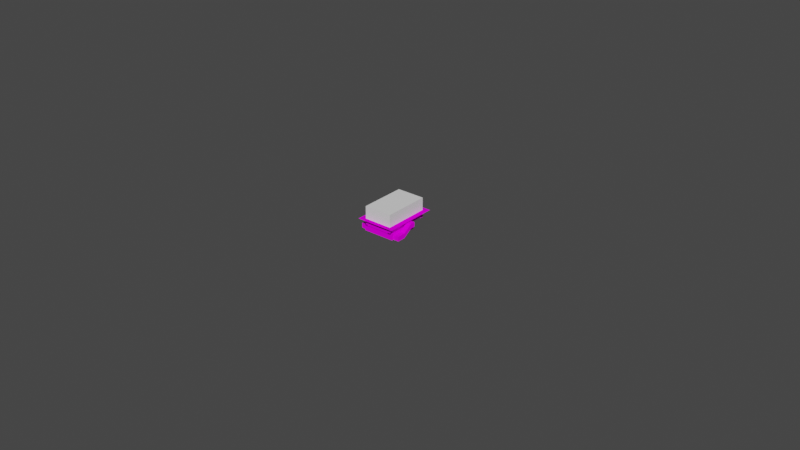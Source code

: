 # Source: map.blend  (saved by Blender 3.5.10; exported with 4.5.12 LTS)
import bpy
from mathutils import Matrix  # noqa: F401  (used for matrix-valued properties, if any)

bpy.ops.wm.read_factory_settings(use_empty=True)
scene = bpy.context.scene
scene.name = 'Scene'

# ---- collections
col_collection = bpy.data.collections.new('Collection'); scene.collection.children.link(col_collection)
col_collision = bpy.data.collections.new('collision'); scene.collection.children.link(col_collision)
col_ladder = bpy.data.collections.new('ladder'); scene.collection.children.link(col_ladder)
col_unuse = bpy.data.collections.new('unuse'); scene.collection.children.link(col_unuse)
col_passthrough = bpy.data.collections.new('passthrough'); scene.collection.children.link(col_passthrough)
col_spawn = bpy.data.collections.new('spawn'); scene.collection.children.link(col_spawn)

# ---- images (referenced by path relative to the original .blend; pixels are not part of the script)
import os
ASSET_DIR = os.environ.get("B2B_ASSET_DIR", "")  # directory of the original .blend (textures are referenced by path, not embedded)
HERE = os.path.dirname(os.path.abspath(__file__))  # packed textures are extracted next to this script under _unpacked/

def load_image(name, relpath, width, height, colorspace="sRGB"):
    """Load a texture the original file referenced (path relative to the .blend, or extracted next to this script)."""
    p = next((c for c in (os.path.join(HERE, relpath), os.path.join(ASSET_DIR, relpath)) if relpath and os.path.exists(c)), "")
    if p:
        img = bpy.data.images.load(p, check_existing=True)
        img.name = name
    else:  # same state as the original file: an image datablock whose file is absent (Cycles renders it pink)
        img = bpy.data.images.new(name, width, height)
        img.source = "FILE"
        img.filepath = "//" + (relpath or name)
    img.colorspace_settings.name = colorspace
    return img
img_blue_block3d_png = load_image('blue_block3d.png', 'blue_block3d.png', 1024, 1024, 'sRGB')
img_blue_brick_png = load_image('blue_brick.png', 'blue_brick.png', 1024, 1024, 'sRGB')
img_yellow_brick_png = load_image('yellow_brick.png', 'yellow_brick.png', 1024, 1024, 'sRGB')
img_yellow_block3d_png = load_image('yellow_block3d.png', 'yellow_block3d.png', 1024, 1024, 'sRGB')
img_red_brick_png = load_image('red_brick.png', 'red_brick.png', 1024, 1024, 'sRGB')
img_red_block3d_png = load_image('red_block3d.png', 'red_block3d.png', 1024, 1024, 'sRGB')
img_green_block3d_png = load_image('green_block3d.png', 'green_block3d.png', 1024, 1024, 'sRGB')
img_green_brick_png = load_image('green_brick.png', 'green_brick.png', 1024, 1024, 'sRGB')

# ---- materials (node trees are filled in below, after node groups)
mat_blueside = bpy.data.materials.new('BlueSide')
mat_blueside.use_transparent_shadow = False
mat_bluetop = bpy.data.materials.new('BlueTop')
mat_bluetop.use_transparent_shadow = False
mat_yellowtop = bpy.data.materials.new('YellowTop')
mat_yellowtop.use_transparent_shadow = False
mat_yellowside = bpy.data.materials.new('YellowSide')
mat_yellowside.use_transparent_shadow = False
mat_redtop = bpy.data.materials.new('RedTop')
mat_redtop.use_transparent_shadow = False
mat_redside = bpy.data.materials.new('RedSide')
mat_redside.use_transparent_shadow = False
mat_greenside = bpy.data.materials.new('GreenSide')
mat_greenside.use_transparent_shadow = False
mat_greentop = bpy.data.materials.new('GreenTop')
mat_greentop.use_transparent_shadow = False

# ---- material node trees
mat_blueside.use_nodes = True; mat_blueside.node_tree.nodes.clear()
_N = mat_blueside.node_tree.nodes; _L = mat_blueside.node_tree.links
n0 = _N.new('ShaderNodeBsdfPrincipled'); n0.name = 'Principled BSDF'; n0.location = (10, 300)
n0.distribution = 'GGX'
n0.subsurface_method = 'RANDOM_WALK_SKIN'
n0.inputs[3].default_value = 1.45
n0.inputs[13].default_value = 0.0
n0.inputs[27].default_value = (0.0, 0.0, 0.0, 1.0)
n0.inputs[28].default_value = 1.0
n1 = _N.new('ShaderNodeOutputMaterial'); n1.name = 'Material Output'; n1.location = (300, 300)
n2 = _N.new('ShaderNodeTexImage'); n2.name = 'Image Texture'; n2.location = (-280, 280)
n2.image = img_blue_block3d_png
_L.new(n0.outputs[0], n1.inputs[0])
_L.new(n2.outputs[0], n0.inputs[0])
n1.is_active_output = True
mat_bluetop.use_nodes = True; mat_bluetop.node_tree.nodes.clear()
_N = mat_bluetop.node_tree.nodes; _L = mat_bluetop.node_tree.links
n0 = _N.new('ShaderNodeBsdfPrincipled'); n0.name = 'Principled BSDF'; n0.location = (10, 300)
n0.distribution = 'GGX'
n0.subsurface_method = 'RANDOM_WALK_SKIN'
n0.inputs[3].default_value = 1.45
n0.inputs[13].default_value = 0.0
n0.inputs[27].default_value = (0.0, 0.0, 0.0, 1.0)
n0.inputs[28].default_value = 1.0
n1 = _N.new('ShaderNodeOutputMaterial'); n1.name = 'Material Output'; n1.location = (300, 300)
n2 = _N.new('ShaderNodeTexImage'); n2.name = 'Image Texture'; n2.location = (-280, 280)
n2.image = img_blue_brick_png
_L.new(n0.outputs[0], n1.inputs[0])
_L.new(n2.outputs[0], n0.inputs[0])
n1.is_active_output = True
mat_yellowtop.use_nodes = True; mat_yellowtop.node_tree.nodes.clear()
_N = mat_yellowtop.node_tree.nodes; _L = mat_yellowtop.node_tree.links
n0 = _N.new('ShaderNodeBsdfPrincipled'); n0.name = 'Principled BSDF'; n0.location = (10, 300)
n0.distribution = 'GGX'
n0.subsurface_method = 'RANDOM_WALK_SKIN'
n0.inputs[3].default_value = 1.45
n0.inputs[13].default_value = 0.0
n0.inputs[27].default_value = (0.0, 0.0, 0.0, 1.0)
n0.inputs[28].default_value = 1.0
n1 = _N.new('ShaderNodeOutputMaterial'); n1.name = 'Material Output'; n1.location = (300, 300)
n2 = _N.new('ShaderNodeTexImage'); n2.name = 'Image Texture'; n2.location = (-280, 280)
n2.image = img_yellow_brick_png
_L.new(n0.outputs[0], n1.inputs[0])
_L.new(n2.outputs[0], n0.inputs[0])
n1.is_active_output = True
mat_yellowside.use_nodes = True; mat_yellowside.node_tree.nodes.clear()
_N = mat_yellowside.node_tree.nodes; _L = mat_yellowside.node_tree.links
n0 = _N.new('ShaderNodeBsdfPrincipled'); n0.name = 'Principled BSDF'; n0.location = (10, 300)
n0.distribution = 'GGX'
n0.subsurface_method = 'RANDOM_WALK_SKIN'
n0.inputs[3].default_value = 1.45
n0.inputs[13].default_value = 0.0
n0.inputs[27].default_value = (0.0, 0.0, 0.0, 1.0)
n0.inputs[28].default_value = 1.0
n1 = _N.new('ShaderNodeOutputMaterial'); n1.name = 'Material Output'; n1.location = (300, 300)
n2 = _N.new('ShaderNodeTexImage'); n2.name = 'Image Texture'; n2.location = (-280, 280)
n2.image = img_yellow_block3d_png
_L.new(n0.outputs[0], n1.inputs[0])
_L.new(n2.outputs[0], n0.inputs[0])
n1.is_active_output = True
mat_redtop.use_nodes = True; mat_redtop.node_tree.nodes.clear()
_N = mat_redtop.node_tree.nodes; _L = mat_redtop.node_tree.links
n0 = _N.new('ShaderNodeBsdfPrincipled'); n0.name = 'Principled BSDF'; n0.location = (10, 300)
n0.distribution = 'GGX'
n0.subsurface_method = 'RANDOM_WALK_SKIN'
n0.inputs[3].default_value = 1.45
n0.inputs[13].default_value = 0.0
n0.inputs[27].default_value = (0.0, 0.0, 0.0, 1.0)
n0.inputs[28].default_value = 1.0
n1 = _N.new('ShaderNodeOutputMaterial'); n1.name = 'Material Output'; n1.location = (300, 300)
n2 = _N.new('ShaderNodeTexImage'); n2.name = 'Image Texture'; n2.location = (-280, 280)
n2.image = img_red_brick_png
_L.new(n0.outputs[0], n1.inputs[0])
_L.new(n2.outputs[0], n0.inputs[0])
n1.is_active_output = True
mat_redside.use_nodes = True; mat_redside.node_tree.nodes.clear()
_N = mat_redside.node_tree.nodes; _L = mat_redside.node_tree.links
n0 = _N.new('ShaderNodeBsdfPrincipled'); n0.name = 'Principled BSDF'; n0.location = (10, 300)
n0.distribution = 'GGX'
n0.subsurface_method = 'RANDOM_WALK_SKIN'
n0.inputs[3].default_value = 1.45
n0.inputs[13].default_value = 0.0
n0.inputs[27].default_value = (0.0, 0.0, 0.0, 1.0)
n0.inputs[28].default_value = 1.0
n1 = _N.new('ShaderNodeOutputMaterial'); n1.name = 'Material Output'; n1.location = (300, 300)
n2 = _N.new('ShaderNodeTexImage'); n2.name = 'Image Texture'; n2.location = (-280, 280)
n2.image = img_red_block3d_png
_L.new(n0.outputs[0], n1.inputs[0])
_L.new(n2.outputs[0], n0.inputs[0])
n1.is_active_output = True
mat_greenside.use_nodes = True; mat_greenside.node_tree.nodes.clear()
_N = mat_greenside.node_tree.nodes; _L = mat_greenside.node_tree.links
n0 = _N.new('ShaderNodeBsdfPrincipled'); n0.name = 'Principled BSDF'; n0.location = (10, 300)
n0.distribution = 'GGX'
n0.subsurface_method = 'RANDOM_WALK_SKIN'
n0.inputs[3].default_value = 1.45
n0.inputs[13].default_value = 0.0
n0.inputs[27].default_value = (0.0, 0.0, 0.0, 1.0)
n0.inputs[28].default_value = 1.0
n1 = _N.new('ShaderNodeOutputMaterial'); n1.name = 'Material Output'; n1.location = (300, 300)
n2 = _N.new('ShaderNodeTexImage'); n2.name = 'Image Texture'; n2.location = (-280, 280)
n2.image = img_green_block3d_png
_L.new(n0.outputs[0], n1.inputs[0])
_L.new(n2.outputs[0], n0.inputs[0])
n1.is_active_output = True
mat_greentop.use_nodes = True; mat_greentop.node_tree.nodes.clear()
_N = mat_greentop.node_tree.nodes; _L = mat_greentop.node_tree.links
n0 = _N.new('ShaderNodeBsdfPrincipled'); n0.name = 'Principled BSDF'; n0.location = (10, 300)
n0.distribution = 'GGX'
n0.subsurface_method = 'RANDOM_WALK_SKIN'
n0.inputs[3].default_value = 1.45
n0.inputs[13].default_value = 0.0
n0.inputs[27].default_value = (0.0, 0.0, 0.0, 1.0)
n0.inputs[28].default_value = 1.0
n1 = _N.new('ShaderNodeOutputMaterial'); n1.name = 'Material Output'; n1.location = (300, 300)
n2 = _N.new('ShaderNodeTexImage'); n2.name = 'Image Texture'; n2.location = (-280, 280)
n2.image = img_green_brick_png
_L.new(n0.outputs[0], n1.inputs[0])
_L.new(n2.outputs[0], n0.inputs[0])
n1.is_active_output = True

# ---- world
world_world = bpy.data.worlds.new('World'); scene.world = world_world
world_world.use_nodes = True; world_world.node_tree.nodes.clear()
_N = world_world.node_tree.nodes; _L = world_world.node_tree.links
n0 = _N.new('ShaderNodeOutputWorld'); n0.name = 'World Output'; n0.location = (300, 300)
n1 = _N.new('ShaderNodeBackground'); n1.name = 'Background'; n1.location = (10, 300)
n1.inputs[0].default_value = (0.05088, 0.05088, 0.05088, 1.0)
_L.new(n1.outputs[0], n0.inputs[0])
n0.is_active_output = True
world_world.color = (0.05088, 0.05088, 0.05088)
world_world.use_sun_shadow = False
world_world.sun_shadow_jitter_overblur = 0.0

# ---- meshes
me_cube = bpy.data.meshes.new('Cube')
me_cube.from_pydata([(-1.0, -1.0, -0.4803), (-0.3857, -1.0, 0.1777), (-1.0, 1.0, -0.4803), (-0.3857, -1.0, -0.317), (1.0, -1.0, -0.4803), (1.0, -1.0, 0.1777), (1.0, 1.0, -0.4803), (1.0, 0.3857, 0.1777), (-1.0, -1.0, 0.1777), (-1.0, 1.0, 0.1777), (1.0, 1.0, 0.1777), (1.0, -1.0, 0.1777), (-0.7327, -1.0, 0.1777), (-0.7327, 0.7327, 0.1777), (1.0, 0.7327, 0.1777), (1.0, -1.0, 0.1777), (-0.7327, -1.0, -0.002708), (-0.7327, 0.7327, -0.002708), (1.0, 0.7327, -0.002708), (-0.3857, -1.0, -0.002708), (-0.3857, 0.3857, -0.002708), (1.0, 0.3857, -0.002708), (1.0, -1.0, -0.002708), (-0.3857, 0.3857, -0.317), (1.0, 0.3857, -0.317), (1.0, -1.0, -0.317)], [], [(0, 8, 9, 2), (2, 9, 10, 6), (6, 10, 11, 4), (4, 11, 8, 0), (2, 6, 4, 0), (7, 14, 18, 21), (12, 13, 9, 8), (13, 14, 10, 9), (14, 15, 11, 10), (15, 12, 8, 11), (1, 5, 22, 19), (13, 12, 16, 17), (7, 5, 15, 14), (5, 1, 12, 15), (22, 21, 24, 25), (19, 20, 17, 16), (20, 21, 18, 17), (12, 1, 19, 16), (14, 13, 17, 18), (5, 7, 21, 22), (24, 23, 3, 25), (20, 19, 3, 23), (19, 22, 25, 3), (21, 20, 23, 24)])
me_cube.polygons.foreach_set('material_index', [0, 0, 0, 0, 0, 0, 1, 1, 0, 0, 0, 0, 0, 0, 0, 1, 1, 0, 0, 0, 1, 0, 0, 0])
_uv = me_cube.uv_layers.new(name='UVMap')
_uv.uv.foreach_set('vector', [0.5, -1.85, 0.5, 0.5, 7.643, 0.5, 7.643, -1.85, -6.643, -1.85, -6.643, 0.5, 0.5, 0.5, 0.5, -1.85, 7.643, -1.85, 7.643, 0.5, 0.5, 0.5, 0.5, -1.85, 0.5, -1.85, 0.5, 0.5, -6.643, 0.5, -6.643, -1.85, -6.643, 7.643, 0.5, 7.643, 0.5, 0.5, -6.643, 0.5, 5.449, 0.5, 6.688, 0.5, 6.688, -0.1442, 5.449, -0.1442, -6.996, 0.5, -6.996, 6.688, -8.429, 7.643, -8.429, 0.5, -6.996, 6.688, 2.286, 6.688, 2.286, 7.643, -8.429, 7.643, 0.5, 6.688, 0.5, 0.5, 0.5, 0.5, 0.5, 7.643, 0.5, 0.5, -5.688, 0.5, -6.643, 0.5, 0.5, 0.5, -4.449, 0.5, 0.5, 0.5, 0.5, -0.1442, -4.449, -0.1442, 6.688, 0.5, 0.5, 0.5, 0.5, -0.1442, 6.688, -0.1442, 0.5, 5.449, 0.5, 0.5, 0.5, 0.5, 0.5, 6.688, 0.5, 0.5, -4.449, 0.5, -5.688, 0.5, 0.5, 0.5, 0.5, -0.1442, 5.449, -0.1442, 5.449, -1.267, 0.5, -1.267, -5.138, 0.5, -5.138, 5.449, -6.996, 6.688, -6.996, 0.5, -5.138, 5.449, 2.286, 5.449, 2.286, 6.688, -6.996, 6.688, -5.688, 0.5, -4.449, 0.5, -4.449, -0.1442, -5.688, -0.1442, 0.5, 0.5, -5.688, 0.5, -5.688, -0.1442, 0.5, -0.1442, 0.5, 0.5, 5.449, 0.5, 5.449, -0.1442, 0.5, -0.1442, 2.286, 5.449, -5.138, 5.449, -5.138, 0.5, 2.286, 0.5, 5.449, -0.1442, 0.5, -0.1442, 0.5, -1.267, 5.449, -1.267, -4.449, -0.1442, 0.5, -0.1442, 0.5, -1.267, -4.449, -1.267, 0.5, -0.1442, -4.449, -0.1442, -4.449, -1.267, 0.5, -1.267])
me_cube.materials.append(mat_blueside)
me_cube.materials.append(mat_bluetop)
me_cube.update()
me_plane_001 = bpy.data.meshes.new('Plane.001')
me_plane_001.from_pydata([(-26.64, 16.58, 1.294), (26.64, 16.58, 1.294), (-26.64, 50.59, 1.294), (26.64, 50.59, 1.294), (-26.64, 16.58, -9.486), (26.64, 16.58, -9.486), (-26.64, 50.59, -9.486), (26.64, 50.59, -9.486), (-9.938, 16.58, 1.294), (9.938, 16.58, 1.294), (9.938, 50.59, 1.294), (-9.938, 50.59, 1.294), (-9.938, 16.58, -9.486), (9.938, 16.58, -9.486), (9.938, 50.59, -9.486), (-9.938, 50.59, -9.486), (-10.9, 50.59, 1.294), (-10.9, 50.59, -9.486), (-10.9, 16.58, 1.294), (-10.9, 16.58, -9.486), (10.9, 16.58, 1.294), (10.9, 16.58, -9.486), (10.9, 50.59, 1.294), (10.9, 50.59, -9.486), (-26.64, 49.14, 1.294), (26.64, 49.14, 1.294), (-26.64, 49.14, -9.486), (26.64, 49.14, -9.486), (-9.938, 49.14, -9.486), (9.938, 49.14, -9.486), (-7.693, 43.08, 1.294), (7.693, 43.08, 1.294), (-10.9, 45.32, 1.294), (-10.9, 49.14, -9.486), (10.9, 49.14, -9.486), (10.9, 45.32, 1.294), (-10.9, -0.6946, -9.629), (-9.938, -0.6946, -9.608), (9.938, -0.6946, -9.608), (10.9, 67.86, -10.1), (9.938, 67.86, -10.1), (-9.938, 67.86, -10.1), (-10.9, -0.6946, -9.54), (-9.938, -0.6946, -9.54), (9.938, -0.6946, -9.54), (10.9, 67.86, -10.7), (9.938, 67.86, -10.7), (-9.938, 67.86, -10.7), (-10.9, 67.86, -10.1), (-10.9, 67.86, -10.7), (10.9, -0.6946, -9.608), (10.9, -0.6946, -9.54), (-25.66, 50.59, 1.294), (-25.66, 50.59, -9.486), (-25.66, 16.58, 1.294), (-25.66, 16.58, -9.486), (-25.66, 49.14, -9.486), (-21.85, 45.32, 1.294), (25.6, 16.58, 1.294), (25.6, 16.58, -9.486), (25.6, 50.59, 1.294), (25.6, 50.59, -9.486), (25.6, 49.14, -9.486), (21.78, 45.32, 1.294), (-26.64, 17.84, 1.294), (-26.64, 17.84, -9.486), (-7.693, 23.91, 1.294), (7.693, 23.91, 1.294), (-10.9, 17.84, 1.294), (10.9, 21.66, 1.294), (26.64, 17.84, 1.294), (26.64, 17.84, -9.486), (-9.938, 17.84, -9.486), (9.938, 17.84, -9.486), (-10.9, 17.84, -9.486), (10.9, 17.84, -9.486), (-21.85, 21.66, 1.294), (-25.66, 17.84, -9.486), (21.78, 21.66, 1.294), (25.6, 17.84, -9.486), (-26.64, 17.84, 2.811), (-26.64, 16.58, 2.811), (25.6, 16.58, 2.811), (26.64, 16.58, 2.811), (26.64, 49.14, 2.811), (26.64, 50.59, 2.811), (-25.66, 50.59, 2.811), (-26.64, 50.59, 2.811), (-10.9, 16.58, 2.811), (-9.938, 16.58, 2.811), (10.9, 50.59, 2.811), (9.938, 50.59, 2.811), (-10.9, -0.6946, -8.582), (-9.938, 17.84, 2.811), (9.938, 17.84, 2.811), (9.938, 16.58, 2.811), (-9.938, 50.59, 2.811), (-10.9, 50.59, 2.811), (-25.66, 16.58, 2.811), (-10.9, 17.84, 2.811), (10.9, 16.58, 2.811), (25.6, 50.59, 2.811), (10.9, 17.84, 2.811), (-26.64, 49.14, 2.811), (26.64, 17.84, 2.811), (9.938, 49.14, 2.811), (-10.9, 49.14, 2.811), (10.9, 49.14, 2.811), (-25.66, 49.14, 2.811), (25.6, 49.14, 2.811), (-9.938, -0.6946, -8.582), (10.9, 67.86, -8.582), (9.938, 67.86, -8.582), (-9.938, 67.86, -8.582), (-10.9, 67.86, -8.582), (9.938, -0.6946, -8.582), (10.9, -0.6946, -8.582), (-25.66, 17.84, 2.811), (25.6, 17.84, 2.811), (9.938, 49.14, 1.294), (10.9, 49.14, 1.294), (-25.66, 49.14, 1.294), (-10.9, 49.14, 1.294), (-9.938, 49.14, 1.294), (25.6, 49.14, 1.294), (-25.66, 17.84, 1.294), (25.6, 17.84, 1.294), (10.9, 17.84, 1.294), (-10.9, 21.66, 1.294), (-9.938, 17.84, 1.294), (9.938, 17.84, 1.294), (-9.938, 45.32, -9.621), (-9.938, 21.66, -9.621), (9.938, 45.32, -9.621), (9.938, 21.66, -9.621), (-10.9, 45.32, -9.621), (-10.9, 21.66, -9.621), (10.9, 45.32, -9.621), (10.9, 21.66, -9.621), (-21.85, 45.32, -9.621), (21.78, 45.32, -9.621), (-21.85, 21.66, -9.621), (21.78, 21.66, -9.621), (-9.938, 45.32, 1.294), (-9.938, 21.66, 1.294), (9.938, 45.32, 1.294), (9.938, 21.66, 1.294), (-6.993, 42.38, 12.67), (-6.993, 24.61, 12.67), (6.993, 42.38, 12.67), (6.993, 24.61, 12.67), (-7.693, 43.08, 12.67), (-7.693, 23.91, 12.67), (7.693, 43.08, 12.67), (7.693, 23.91, 12.67), (-3.7, 16.58, 1.294), (3.7, 16.58, 1.294), (3.7, 50.59, 1.294), (-3.7, 50.59, 1.294), (-3.7, 16.58, -9.486), (3.7, 16.58, -9.486), (3.7, 50.59, -9.486), (-3.7, 50.59, -9.486), (-3.7, 49.14, 1.294), (3.7, 49.14, 1.294), (3.7, 49.14, -9.486), (-3.7, 49.14, -9.486), (-3.7, -0.6946, -9.608), (3.7, -0.6946, -9.608), (3.7, 67.86, -10.1), (-3.7, 67.86, -10.1), (-3.7, -0.6946, -9.54), (3.7, -0.6946, -9.54), (3.7, 67.86, -10.7), (-3.7, 67.86, -10.7), (3.7, 17.84, -9.486), (-3.7, 17.84, -9.486), (-3.7, 17.84, 1.294), (3.7, 17.84, 1.294), (-3.7, 45.32, 1.294), (3.7, 45.32, 1.294), (-3.7, 21.66, 1.294), (3.7, 21.66, 1.294), (-2.864, 43.08, 1.294), (2.864, 43.08, 1.294), (-2.864, 23.91, 1.294), (2.864, 23.91, 1.294), (-2.864, 43.08, 12.67), (2.864, 43.08, 12.67), (-2.864, 23.91, 12.67), (2.864, 23.91, 12.67), (-2.603, 42.38, 12.67), (2.603, 42.38, 12.67), (-2.603, 24.61, 12.67), (2.603, 24.61, 12.67), (-7.693, 43.08, 13.9), (-7.693, 23.91, 13.9), (7.693, 43.08, 13.9), (7.693, 23.91, 13.9), (2.864, 43.08, 13.9), (2.864, 23.91, 13.9), (-6.993, 42.38, 13.9), (-6.993, 24.61, 13.9), (6.993, 42.38, 13.9), (6.993, 24.61, 13.9), (2.603, 42.38, 13.9), (2.603, 24.61, 13.9), (-2.864, 43.08, 13.9), (-2.864, 23.91, 13.9), (-2.603, 42.38, 13.9), (-2.603, 24.61, 13.9), (6.993, 43.08, 13.9), (7.693, 42.38, 13.9), (6.993, 23.91, 13.9), (7.693, 24.61, 13.9), (-7.693, 24.61, 13.9), (-6.993, 23.91, 13.9), (-6.993, 43.08, 13.9), (-7.693, 42.38, 13.9), (-7.693, 24.61, 21.27), (-7.693, 23.91, 21.27), (7.693, 24.61, 21.27), (7.693, 23.91, 21.27), (6.993, 43.08, 21.27), (7.693, 43.08, 21.27), (6.993, 23.91, 21.27), (-6.993, 24.61, 21.27), (-6.993, 42.38, 21.27), (-7.693, 43.08, 21.27), (6.993, 42.38, 21.27), (6.993, 24.61, 21.27), (7.693, 42.38, 21.27), (-6.993, 23.91, 21.27), (-6.993, 43.08, 21.27), (-7.693, 42.38, 21.27), (-7.693, 24.61, 21.8), (-7.693, 23.91, 21.8), (7.693, 24.61, 21.8), (7.693, 23.91, 21.8), (6.993, 43.08, 21.8), (7.693, 43.08, 21.8), (6.993, 23.91, 21.8), (-6.993, 24.61, 21.8), (-6.993, 42.38, 21.8), (-7.693, 43.08, 21.8), (6.993, 42.38, 21.8), (6.993, 24.61, 21.8), (7.693, 42.38, 21.8), (-6.993, 23.91, 21.8), (-6.993, 43.08, 21.8), (-7.693, 42.38, 21.8)], [], [(41, 113, 96, 11), (62, 61, 7, 27), (25, 27, 7, 3), (64, 65, 4, 0), (52, 53, 6, 2), (58, 59, 5, 1), (22, 90, 101, 60), (156, 168, 38, 9), (16, 48, 49, 17), (119, 105, 91, 10), (33, 17, 15, 28), (165, 161, 14, 29), (122, 123, 11, 16), (164, 119, 10, 157), (38, 115, 95, 9), (56, 53, 17, 33), (54, 55, 19, 18), (19, 42, 36, 18), (60, 61, 23, 22), (161, 173, 46, 14), (29, 14, 23, 34), (124, 109, 107, 120), (143, 131, 132, 144), (128, 136, 141, 76), (185, 189, 152, 66), (32, 135, 131, 143), (175, 165, 29, 73), (2, 6, 26, 24), (70, 71, 27, 25), (79, 62, 27, 71), (16, 97, 114, 48), (36, 42, 43, 37), (168, 172, 44, 38), (39, 45, 46, 40), (170, 174, 47, 41), (41, 47, 49, 48), (38, 44, 51, 50), (70, 104, 83, 1), (54, 98, 81, 0), (17, 49, 47, 15), (21, 51, 44, 13), (158, 170, 41, 11), (12, 43, 42, 19), (159, 171, 43, 12), (23, 45, 39, 22), (14, 46, 45, 23), (20, 50, 51, 21), (36, 92, 88, 18), (65, 26, 56, 77), (0, 4, 55, 54), (26, 6, 53, 56), (8, 89, 110, 37), (16, 17, 53, 52), (63, 140, 142, 78), (3, 7, 61, 60), (20, 21, 59, 58), (34, 23, 61, 62), (127, 102, 118, 126), (21, 75, 79, 59), (60, 101, 85, 3), (4, 65, 77, 55), (130, 94, 102, 127), (52, 86, 97, 16), (59, 79, 71, 5), (1, 5, 71, 70), (19, 74, 72, 12), (160, 175, 73, 13), (122, 106, 108, 121), (156, 9, 130, 178), (25, 84, 104, 70), (55, 77, 74, 19), (13, 73, 75, 21), (58, 82, 100, 20), (24, 26, 65, 64), (109, 84, 85, 101), (96, 113, 114, 97), (88, 92, 110, 89), (108, 106, 97, 86), (105, 107, 90, 91), (118, 104, 84, 109), (95, 115, 116, 100), (90, 111, 112, 91), (80, 117, 108, 103), (103, 108, 86, 87), (107, 109, 101, 90), (100, 82, 118, 102), (81, 98, 117, 80), (82, 83, 104, 118), (88, 89, 93, 99), (98, 88, 99, 117), (95, 100, 102, 94), (16, 97, 106, 122), (20, 100, 116, 50), (129, 93, 89, 8), (48, 114, 113, 41), (0, 81, 80, 64), (10, 91, 112, 40), (9, 95, 94, 130), (37, 110, 92, 36), (1, 83, 82, 58), (39, 111, 90, 22), (11, 96, 97, 16), (68, 99, 93, 129), (121, 108, 117, 125), (3, 85, 84, 25), (120, 107, 105, 119), (40, 112, 111, 39), (2, 87, 86, 52), (18, 88, 98, 54), (64, 80, 103, 24), (125, 117, 99, 68), (50, 116, 115, 38), (24, 103, 87, 2), (126, 118, 109, 124), (35, 120, 119, 145), (32, 122, 121, 57), (179, 163, 123, 143), (143, 123, 122, 32), (63, 124, 120, 35), (57, 121, 125, 76), (78, 126, 124, 63), (69, 127, 126, 78), (128, 68, 129, 144), (182, 178, 130, 146), (76, 125, 68, 128), (146, 130, 127, 69), (145, 133, 137, 35), (78, 142, 138, 69), (35, 137, 140, 63), (69, 138, 134, 146), (146, 134, 133, 145), (57, 139, 135, 32), (144, 132, 136, 128), (76, 141, 139, 57), (30, 143, 144, 66), (67, 146, 145, 31), (183, 179, 143, 30), (186, 182, 146, 67), (194, 150, 149, 192), (31, 153, 154, 67), (184, 188, 153, 31), (66, 152, 151, 30), (150, 194, 206, 204), (190, 154, 198, 213, 200), (192, 149, 203, 205), (193, 148, 202, 210), (153, 188, 199, 211, 197), (194, 193, 189, 190), (149, 150, 204, 203), (191, 192, 188, 187), (30, 151, 187, 183), (183, 187, 188, 184), (148, 193, 191, 147), (193, 194, 192, 191), (66, 144, 181, 185), (185, 181, 182, 186), (31, 145, 180, 184), (184, 180, 179, 183), (144, 129, 177, 181), (181, 177, 178, 182), (145, 119, 164, 180), (180, 164, 163, 179), (8, 155, 177, 129), (155, 156, 178, 177), (12, 72, 176, 159), (159, 176, 175, 160), (13, 44, 172, 160), (160, 172, 171, 159), (10, 40, 169, 157), (157, 169, 170, 158), (40, 46, 173, 169), (169, 173, 174, 170), (37, 43, 171, 167), (167, 171, 172, 168), (72, 28, 166, 176), (176, 166, 165, 175), (67, 154, 190, 186), (186, 190, 189, 185), (15, 47, 174, 162), (162, 174, 173, 161), (123, 163, 158, 11), (163, 164, 157, 158), (28, 15, 162, 166), (166, 162, 161, 165), (8, 37, 167, 155), (155, 167, 168, 156), (216, 202, 226, 232), (203, 204, 214, 212), (205, 203, 211, 199), (210, 202, 216, 208), (204, 206, 200, 213), (201, 209, 207, 217), (187, 151, 195, 217, 207), (194, 190, 200, 206), (189, 193, 210, 208), (152, 189, 208, 216, 196), (191, 187, 207, 209), (188, 192, 205, 199), (151, 152, 196, 215, 218, 195), (147, 191, 209, 201), (148, 147, 201, 202), (154, 153, 197, 212, 214, 198), (224, 223, 239, 240), (203, 212, 231, 229), (196, 216, 232, 220), (212, 197, 224, 231), (202, 215, 219, 226), (215, 202, 201, 218), (211, 203, 229, 223), (213, 198, 222, 225), (218, 201, 227, 234), (231, 224, 240, 247), (233, 228, 244, 249), (222, 221, 237, 238), (241, 246, 242, 248), (219, 220, 236, 235), (220, 232, 248, 236), (217, 195, 228, 233), (215, 196, 220, 219), (204, 213, 225, 230), (201, 217, 233, 227), (198, 214, 221, 222), (195, 218, 234, 228), (197, 211, 223, 224), (214, 204, 230, 221), (242, 235, 236), (239, 245, 240), (247, 240, 245), (241, 238, 246), (237, 246, 238), (248, 242, 236), (249, 244, 243), (250, 243, 244), (219, 235, 250, 234), (225, 222, 238, 241), (228, 234, 250, 244), (249, 243, 245, 239), (235, 242, 243, 250), (245, 243, 242, 246), (247, 245, 246, 237), (234, 227, 226, 219), (227, 233, 223, 229), (233, 249, 239, 223), (230, 225, 232, 226), (221, 230, 229, 231), (237, 221, 231, 247), (230, 226, 227, 229), (248, 232, 225, 241)])
me_plane_001.polygons.foreach_set('material_index', [1, 0, 1, 1, 1, 1, 1, 0, 1, 1, 0, 0, 0, 0, 1, 0, 1, 1, 1, 0, 0, 1, 1, 1, 1, 1, 0, 1, 1, 0, 1, 1, 1, 1, 1, 1, 1, 1, 1, 0, 0, 0, 0, 0, 1, 0, 1, 1, 0, 1, 0, 1, 1, 1, 1, 1, 0, 1, 0, 1, 0, 1, 1, 0, 1, 0, 0, 1, 0, 1, 0, 0, 1, 1, 0, 0, 0, 0, 0, 0, 0, 0, 0, 0, 0, 0, 0, 0, 0, 0, 0, 1, 1, 1, 1, 1, 1, 1, 1, 1, 1, 1, 1, 1, 1, 1, 1, 1, 1, 1, 1, 1, 1, 1, 0, 0, 0, 0, 0, 0, 0, 0, 0, 0, 0, 0, 1, 1, 1, 1, 1, 1, 1, 1, 0, 0, 0, 0, 0, 1, 1, 1, 1, 1, 1, 1, 1, 0, 1, 0, 1, 1, 0, 0, 0, 0, 0, 0, 0, 0, 0, 0, 0, 0, 0, 0, 0, 0, 0, 0, 1, 1, 1, 1, 0, 0, 1, 1, 0, 0, 0, 0, 0, 0, 0, 0, 1, 0, 0, 0, 0, 0, 1, 1, 1, 1, 1, 1, 1, 1, 1, 1, 1, 1, 1, 1, 1, 0, 1, 1, 1, 1, 1, 1, 0, 1, 1, 1, 1, 1, 1, 1, 1, 1, 1, 0, 0, 0, 0, 0, 0, 0, 0, 1, 1, 1, 0, 0, 0, 0, 1, 1, 1, 1, 1, 1, 1, 1])
_uv = me_plane_001.uv_layers.new(name='UVMap')
_uv.uv.foreach_set('vector', [17.67, -6.212, 17.67, -5.453, 9.03, 0.2432, 9.03, -0.5153, 13.3, 8.305, 13.3, 9.03, 13.82, 9.03, 13.82, 8.305, 8.305, -0.5153, 8.305, -5.905, 9.03, -5.905, 9.03, -0.5153, -7.343, -0.5153, -7.343, -5.905, -7.976, -5.905, -7.976, -0.5153, -12.33, -0.5153, -12.33, -5.905, -12.82, -5.905, -12.82, -0.5153, 13.3, -0.5153, 13.3, -5.905, 13.82, -5.905, 13.82, -0.5153, 5.952, -0.5153, 5.952, 0.2432, 13.3, 0.2432, 13.3, -0.5153, 3.287, -7.976, 3.287, -16.61, 7.966, -16.61, 7.966, -7.976, 9.03, -0.5153, 17.67, -6.212, 17.67, -6.514, 9.03, -5.905, 8.305, -0.5153, 8.305, 0.2432, 9.03, 0.2432, 9.03, -0.5153, -4.945, 8.305, -4.945, 9.03, -4.465, 9.03, -4.465, 8.305, 2.354, 8.305, 2.354, 9.03, 5.473, 9.03, 5.473, 8.305, -7.662, 8.305, -6.941, 8.305, -6.941, 9.03, -7.662, 9.03, 3.287, 8.305, 7.966, 8.305, 7.966, 9.03, 3.287, 9.03, -16.61, -5.966, -16.61, -5.453, -7.976, 0.2432, -7.976, -0.5153, -12.33, 8.305, -12.33, 9.03, -4.945, 9.03, -4.945, 8.305, -12.33, -0.5153, -12.33, -5.905, -4.945, -5.905, -4.945, -0.5153, -7.976, -5.905, -16.61, -5.932, -16.61, -5.977, -7.976, -0.5153, 13.3, -0.5153, 13.3, -5.905, 5.952, -5.905, 5.952, -0.5153, 2.354, 9.03, 2.354, 17.66, 5.473, 17.66, 5.473, 9.03, 5.473, 8.305, 5.473, 9.03, 5.952, 9.03, 5.952, 8.305, 13.3, -0.5153, 13.3, 0.2432, 5.952, 0.2432, 5.952, -0.5153, 6.397, -0.5153, 6.397, -5.973, -5.434, -5.973, -5.434, -0.5153, -4.945, -0.5153, -4.945, -5.973, -10.42, -5.973, -10.42, -0.5153, -0.928, -0.5153, -0.928, 5.171, -3.342, 5.171, -3.342, -0.5153, -4.945, -0.5153, -4.945, -5.973, -4.465, -5.973, -4.465, -0.5153, 2.354, -7.343, 2.354, 8.305, 5.473, 8.305, 5.473, -7.343, 9.03, -0.5153, 9.03, -5.905, 8.305, -5.905, 8.305, -0.5153, -7.343, -0.5153, -7.343, -5.905, 8.305, -5.905, 8.305, -0.5153, 13.3, -7.343, 13.3, 8.305, 13.82, 8.305, 13.82, -7.343, 9.03, -0.5153, 9.03, 0.2432, 17.67, -5.453, 17.67, -6.212, -4.945, -5.977, -4.945, -5.932, -4.465, -5.932, -4.465, -5.966, 2.354, -5.966, 2.354, -5.932, 5.473, -5.932, 5.473, -5.966, 5.952, -6.212, 5.952, -6.514, 5.473, -6.514, 5.473, -6.212, -1.346, -6.212, -1.346, -6.514, -4.465, -6.514, -4.465, -6.212, -4.465, -6.212, -4.465, -6.514, -4.945, -6.514, -4.945, -6.212, 5.473, -5.966, 5.473, -5.932, 5.952, -5.932, 5.952, -5.966, -7.343, -0.5153, -7.343, 0.2432, -7.976, 0.2432, -7.976, -0.5153, -12.33, -0.5153, -12.33, 0.2432, -12.82, 0.2432, -12.82, -0.5153, -4.945, 9.03, -4.945, 17.66, -4.465, 17.66, -4.465, 9.03, 5.952, -7.976, 5.952, -16.61, 5.473, -16.61, 5.473, -7.976, -2.263, 9.03, -2.263, 17.67, -6.941, 17.67, -6.941, 9.03, -4.465, -7.976, -4.465, -16.61, -4.945, -16.61, -4.945, -7.976, -1.346, -7.976, -1.346, -16.61, -4.465, -16.61, -4.465, -7.976, 9.03, -5.905, 17.67, -6.514, 17.67, -6.212, 9.03, -0.5153, 5.473, 9.03, 5.473, 17.66, 5.952, 17.66, 5.952, 9.03, -7.976, -0.5153, -16.61, -5.966, -16.61, -5.932, -7.976, -5.905, -16.61, -5.977, -16.61, -5.453, -7.976, 0.2432, -7.976, -0.5153, -12.82, -7.343, -12.82, 8.305, -12.33, 8.305, -12.33, -7.343, -12.82, -0.5153, -12.82, -5.905, -12.33, -5.905, -12.33, -0.5153, -12.82, 8.305, -12.82, 9.03, -12.33, 9.03, -12.33, 8.305, -7.976, -0.5153, -7.976, 0.2432, -16.61, -5.453, -16.61, -5.966, -4.945, -0.5153, -4.945, -5.905, -12.33, -5.905, -12.33, -0.5153, 6.397, -0.5153, 6.397, -5.973, -5.434, -5.973, -5.434, -0.5153, 13.82, -0.5153, 13.82, -5.905, 13.3, -5.905, 13.3, -0.5153, 5.952, -0.5153, 5.952, -5.905, 13.3, -5.905, 13.3, -0.5153, 5.952, 8.305, 5.952, 9.03, 13.3, 9.03, 13.3, 8.305, 5.952, -0.5153, 5.952, 0.2432, 13.3, 0.2432, 13.3, -0.5153, 5.952, -7.976, 5.952, -7.343, 13.3, -7.343, 13.3, -7.976, 13.3, -0.5153, 13.3, 0.2432, 13.82, 0.2432, 13.82, -0.5153, -12.82, -7.976, -12.82, -7.343, -12.33, -7.343, -12.33, -7.976, 5.473, -0.5153, 5.473, 0.2432, 5.952, 0.2432, 5.952, -0.5153, -12.33, -0.5153, -12.33, 0.2432, -4.945, 0.2432, -4.945, -0.5153, 13.3, -7.976, 13.3, -7.343, 13.82, -7.343, 13.82, -7.976, -7.976, -0.5153, -7.976, -5.905, -7.343, -5.905, -7.343, -0.5153, -4.945, -7.976, -4.945, -7.343, -4.465, -7.343, -4.465, -7.976, 2.354, -7.976, 2.354, -7.343, 5.473, -7.343, 5.473, -7.976, -4.945, -0.5153, -4.945, 0.2432, -12.33, 0.2432, -12.33, -0.5153, 3.287, -7.976, 7.966, -7.976, 7.966, -7.343, 3.287, -7.343, 8.305, -0.5153, 8.305, 0.2432, -7.343, 0.2432, -7.343, -0.5153, -12.33, -7.976, -12.33, -7.343, -4.945, -7.343, -4.945, -7.976, 5.473, -7.976, 5.473, -7.343, 5.952, -7.343, 5.952, -7.976, 13.3, -0.5153, 13.3, 0.2432, 5.952, 0.2432, 5.952, -0.5153, 8.305, -0.5153, 8.305, -5.905, -7.343, -5.905, -7.343, -0.5153, 15.13, 8.305, 15.91, 8.305, 15.91, 9.03, 15.13, 9.03, -4.465, 9.03, -4.465, 17.67, -4.945, 17.67, -4.945, 9.03, -4.945, -7.976, -4.945, -16.61, -4.465, -16.61, -4.465, -7.976, -12.33, 8.305, -4.945, 8.305, -4.945, 9.03, -12.33, 9.03, 3.385, 8.305, 4.104, 8.305, 4.104, 9.03, 3.385, 9.03, 15.13, -7.343, 15.91, -7.343, 15.91, 8.305, 15.13, 8.305, 3.385, -7.976, 3.385, -16.61, 4.104, -16.61, 4.104, -7.976, 4.104, 9.03, 4.104, 17.67, 3.385, 17.67, 3.385, 9.03, -12.82, -7.343, -12.33, -7.343, -12.33, 8.305, -12.82, 8.305, -12.82, 8.305, -12.33, 8.305, -12.33, 9.03, -12.82, 9.03, 4.104, 8.305, 15.13, 8.305, 15.13, 9.03, 4.104, 9.03, 4.104, -7.976, 15.13, -7.976, 15.13, -7.343, 4.104, -7.343, -12.82, -7.976, -12.33, -7.976, -12.33, -7.343, -12.82, -7.343, 15.13, -7.976, 15.91, -7.976, 15.91, -7.343, 15.13, -7.343, -4.945, -7.976, -4.465, -7.976, -4.465, -7.343, -4.945, -7.343, -12.33, -7.976, -4.945, -7.976, -4.945, -7.343, -12.33, -7.343, 3.385, -7.976, 4.104, -7.976, 4.104, -7.343, 3.385, -7.343, 9.03, -0.5153, 9.03, 0.2432, 8.305, 0.2432, 8.305, -0.5153, -7.976, -0.5153, -7.976, 0.2432, -16.61, -5.453, -16.61, -5.966, -7.343, -0.5153, -7.343, 0.2432, -7.976, 0.2432, -7.976, -0.5153, -4.945, -6.212, -4.945, -5.453, -4.465, -5.453, -4.465, -6.212, -7.976, -0.5153, -7.976, 0.2432, -7.343, 0.2432, -7.343, -0.5153, 9.03, -0.5153, 9.03, 0.2432, 17.67, -5.453, 17.67, -6.212, -7.976, -0.5153, -7.976, 0.2432, -7.343, 0.2432, -7.343, -0.5153, -4.465, -5.966, -4.465, -5.453, -4.945, -5.453, -4.945, -5.977, 13.82, -0.5153, 13.82, 0.2432, 13.3, 0.2432, 13.3, -0.5153, 17.67, -6.212, 17.67, -5.453, 9.03, 0.2432, 9.03, -0.5153, -4.465, -0.5153, -4.465, 0.2432, -4.945, 0.2432, -4.945, -0.5153, -4.945, -0.5153, -4.945, 0.2432, -4.465, 0.2432, -4.465, -0.5153, 8.305, -0.5153, 8.305, 0.2432, -7.343, 0.2432, -7.343, -0.5153, 9.03, -0.5153, 9.03, 0.2432, 8.305, 0.2432, 8.305, -0.5153, 5.952, -0.5153, 5.952, 0.2432, 5.473, 0.2432, 5.473, -0.5153, 5.473, -6.212, 5.473, -5.453, 5.952, -5.453, 5.952, -6.212, -12.82, -0.5153, -12.82, 0.2432, -12.33, 0.2432, -12.33, -0.5153, -4.945, -0.5153, -4.945, 0.2432, -12.33, 0.2432, -12.33, -0.5153, -7.343, -0.5153, -7.343, 0.2432, 8.305, 0.2432, 8.305, -0.5153, -12.33, -0.5153, -12.33, 0.2432, -4.945, 0.2432, -4.945, -0.5153, 5.952, -5.966, 5.952, -5.453, 5.473, -5.453, 5.473, -5.966, 8.305, -0.5153, 8.305, 0.2432, 9.03, 0.2432, 9.03, -0.5153, -7.343, -0.5153, -7.343, 0.2432, 8.305, 0.2432, 8.305, -0.5153, 8.685, 6.397, 8.685, 8.305, 7.966, 8.305, 7.966, 6.397, -7.662, 6.397, -7.662, 8.305, -18.74, 8.305, -15.87, 6.397, -2.263, 6.397, -2.263, 8.305, -6.941, 8.305, -6.941, 6.397, -6.941, 6.397, -6.941, 8.305, -7.662, 8.305, -7.662, 6.397, 16.85, 6.397, 19.71, 8.305, 8.685, 8.305, 8.685, 6.397, -15.87, 6.397, -18.74, 8.305, -18.74, -7.343, -15.87, -5.434, 16.85, -5.434, 19.71, -7.343, 19.71, 8.305, 16.85, 6.397, 8.685, -5.434, 8.685, -7.343, 19.71, -7.343, 16.85, -5.434, -7.662, -5.434, -7.662, -7.343, -6.941, -7.343, -6.941, -5.434, 3.287, -5.434, 3.287, -7.343, 7.966, -7.343, 7.966, -5.434, -15.87, -5.434, -18.74, -7.343, -7.662, -7.343, -7.662, -5.434, 7.966, -5.434, 7.966, -7.343, 8.685, -7.343, 8.685, -5.434, 5.473, -0.5153, 5.473, -5.973, 5.952, -5.973, 5.952, -0.5153, 11.39, -0.5153, 11.39, -5.973, 5.952, -5.973, 5.952, -0.5153, 5.952, -0.5153, 5.952, -5.973, 11.39, -5.973, 11.39, -0.5153, 5.952, -0.5153, 5.952, -5.973, 5.473, -5.973, 5.473, -0.5153, -5.434, -0.5153, -5.434, -5.973, 6.397, -5.973, 6.397, -0.5153, -10.42, -0.5153, -10.42, -5.973, -4.945, -5.973, -4.945, -0.5153, -4.465, -0.5153, -4.465, -5.973, -4.945, -5.973, -4.945, -0.5153, -5.434, -0.5153, -5.434, -5.973, 6.397, -5.973, 6.397, -0.5153, -5.257, 5.274, -6.941, 6.397, -6.941, -5.434, -5.257, -4.312, 6.282, -4.312, 7.966, -5.434, 7.966, 6.397, 6.282, 5.274, -1.636, 5.274, -2.263, 6.397, -6.941, 6.397, -5.257, 5.274, 2.66, -4.312, 3.287, -5.434, 7.966, -5.434, 6.282, -4.312, 2.465, -3.962, 5.757, -3.962, 5.757, 4.924, 2.465, 4.924, 5.274, -0.5153, 5.274, 5.171, -4.312, 5.171, -4.312, -0.5153, 1.936, -0.5153, 1.936, 5.171, 4.35, 5.171, 4.35, -0.5153, -4.312, -0.5153, -4.312, 5.171, 5.274, 5.171, 5.274, -0.5153, 4.001, 5.171, 1.806, 5.171, 1.806, 5.788, 4.001, 5.788, 1.936, 5.171, 4.35, 5.171, 4.35, 5.788, 4.001, 5.788, 1.936, 5.788, 1.806, 5.171, 4.001, 5.171, 4.001, 5.788, 1.806, 5.788, -0.7978, 5.171, -2.993, 5.171, -2.993, 5.788, -0.7978, 5.788, 4.35, 5.171, 1.936, 5.171, 1.936, 5.788, 4.001, 5.788, 4.35, 5.788, 2.465, -3.962, -1.441, -3.962, -1.636, -4.312, 2.66, -4.312, 4.924, 5.171, -3.962, 5.171, -3.962, 5.788, 4.924, 5.788, -1.441, 4.924, 2.465, 4.924, 2.66, 5.274, -1.636, 5.274, -3.342, -0.5153, -3.342, 5.171, -0.928, 5.171, -0.928, -0.5153, -0.928, -0.5153, -0.928, 5.171, 1.936, 5.171, 1.936, -0.5153, -4.733, -3.962, -1.441, -3.962, -1.441, 4.924, -4.733, 4.924, -1.441, -3.962, 2.465, -3.962, 2.465, 4.924, -1.441, 4.924, -5.257, -4.312, -6.941, -5.434, -2.263, -5.434, -1.636, -4.312, -1.636, -4.312, -2.263, -5.434, 3.287, -5.434, 2.66, -4.312, 6.282, 5.274, 7.966, 6.397, 3.287, 6.397, 2.66, 5.274, 2.66, 5.274, 3.287, 6.397, -2.263, 6.397, -1.636, 5.274, -6.941, -5.434, -6.941, -7.343, -2.263, -7.343, -2.263, -5.434, -2.263, -5.434, -2.263, -7.343, 3.287, -7.343, 3.287, -5.434, 7.966, 6.397, 7.966, 8.305, 3.287, 8.305, 3.287, 6.397, 3.287, 6.397, 3.287, 8.305, -2.263, 8.305, -2.263, 6.397, -6.941, -7.976, -2.263, -7.976, -2.263, -7.343, -6.941, -7.343, -2.263, -7.976, 3.287, -7.976, 3.287, -7.343, -2.263, -7.343, -4.465, -7.976, -4.465, -7.343, -1.346, -7.343, -1.346, -7.976, -1.346, -7.976, -1.346, -7.343, 2.354, -7.343, 2.354, -7.976, 5.473, -7.976, 5.473, -16.61, 2.354, -16.61, 2.354, -7.976, 2.354, -7.976, 2.354, -16.61, -1.346, -16.61, -1.346, -7.976, 7.966, 9.03, 7.966, 17.67, 3.287, 17.67, 3.287, 9.03, 3.287, 9.03, 3.287, 17.67, -2.263, 17.67, -2.263, 9.03, 5.473, -6.212, 5.473, -6.514, 2.354, -6.514, 2.354, -6.212, 2.354, -6.212, 2.354, -6.514, -1.346, -6.514, -1.346, -6.212, -4.465, -5.966, -4.465, -5.932, -1.346, -5.932, -1.346, -5.966, -1.346, -5.966, -1.346, -5.932, 2.354, -5.932, 2.354, -5.966, -4.465, -7.343, -4.465, 8.305, -1.346, 8.305, -1.346, -7.343, -1.346, -7.343, -1.346, 8.305, 2.354, 8.305, 2.354, -7.343, 4.35, -0.5153, 4.35, 5.171, 1.936, 5.171, 1.936, -0.5153, 1.936, -0.5153, 1.936, 5.171, -0.928, 5.171, -0.928, -0.5153, -4.465, 9.03, -4.465, 17.66, -1.346, 17.66, -1.346, 9.03, -1.346, 9.03, -1.346, 17.66, 2.354, 17.66, 2.354, 9.03, -6.941, 8.305, -2.263, 8.305, -2.263, 9.03, -6.941, 9.03, -2.263, 8.305, 3.287, 8.305, 3.287, 9.03, -2.263, 9.03, -4.465, 8.305, -4.465, 9.03, -1.346, 9.03, -1.346, 8.305, -1.346, 8.305, -1.346, 9.03, 2.354, 9.03, 2.354, 8.305, -6.941, -7.976, -6.941, -16.61, -2.263, -16.61, -2.263, -7.976, -2.263, -7.976, -2.263, -16.61, 3.287, -16.61, 3.287, -7.976, -4.312, 5.788, -3.962, 5.788, -3.962, 9.474, -4.312, 9.474, 0.4657, 4.924, 0.4657, -3.962, 0.9904, -3.962, 0.9904, 4.924, 2.457, 4.924, 5.749, 4.924, 5.749, 5.274, 2.652, 5.274, -1.449, -3.962, -4.741, -3.962, -4.741, -4.312, -1.644, -4.312, 5.749, -3.962, 2.457, -3.962, 2.652, -4.312, 5.749, -4.312, -4.741, 4.924, -1.449, 4.924, -1.644, 5.274, -4.741, 5.274, -0.928, 5.171, -3.342, 5.171, -3.342, 5.788, -2.993, 5.788, -0.928, 5.788, -3.962, 5.171, -4.312, 5.171, -4.312, 5.788, -3.962, 5.788, -4.312, 5.171, -3.962, 5.171, -3.962, 5.788, -4.312, 5.788, -3.342, 5.171, -0.928, 5.171, -0.928, 5.788, -2.993, 5.788, -3.342, 5.788, 4.924, 5.171, 5.274, 5.171, 5.274, 5.788, 4.924, 5.788, 5.274, 5.171, 4.924, 5.171, 4.924, 5.788, 5.274, 5.788, 5.274, 5.171, -4.312, 5.171, -4.312, 5.788, -3.962, 5.788, 4.924, 5.788, 5.274, 5.788, -2.993, 5.171, -0.7978, 5.171, -0.7978, 5.788, -2.993, 5.788, -3.962, 5.171, 4.924, 5.171, 4.924, 5.788, -3.962, 5.788, -4.312, 5.171, 5.274, 5.171, 5.274, 5.788, 4.924, 5.788, -3.962, 5.788, -4.312, 5.788, 4.35, 9.474, 4.001, 9.474, 4.001, 9.738, 4.35, 9.738, 4.001, 5.788, 4.35, 5.788, 4.35, 9.474, 4.001, 9.474, -3.342, 5.788, -2.993, 5.788, -2.993, 9.474, -3.342, 9.474, 4.924, 5.788, 5.274, 5.788, 5.274, 9.474, 4.924, 9.474, -2.993, 5.788, -3.342, 5.788, -3.342, 9.474, -2.993, 9.474, 0.5157, -3.962, 1.04, -3.962, 1.04, 4.924, 0.5157, 4.924, 5.274, 5.788, 4.924, 5.788, 4.924, 9.474, 5.274, 9.474, 4.001, 5.788, 4.35, 5.788, 4.35, 9.474, 4.001, 9.474, -3.342, 5.788, -2.993, 5.788, -2.993, 9.474, -3.342, 9.474, 4.924, 9.474, 5.274, 9.474, 5.274, 9.738, 4.924, 9.738, -2.993, 9.474, -3.342, 9.474, -3.342, 9.738, -2.993, 9.738, -4.312, 9.474, -3.962, 9.474, -3.962, 9.738, -4.312, 9.738, 5.757, -4.312, 5.757, -3.962, -4.733, -3.962, -4.733, -4.312, -3.962, 9.474, -4.312, 9.474, -4.312, 9.738, -3.962, 9.738, -3.342, 9.474, -2.993, 9.474, -2.993, 9.738, -3.342, 9.738, -2.993, 5.788, -3.342, 5.788, -3.342, 9.474, -2.993, 9.474, -3.962, 5.788, -4.312, 5.788, -4.312, 9.474, -3.962, 9.474, -3.962, 5.788, -4.312, 5.788, -4.312, 9.474, -3.962, 9.474, 4.924, 5.788, 5.274, 5.788, 5.274, 9.474, 4.924, 9.474, -4.312, 5.788, -3.962, 5.788, -3.962, 9.474, -4.312, 9.474, 5.274, 5.788, 4.924, 5.788, 4.924, 9.474, 5.274, 9.474, 4.35, 5.788, 4.001, 5.788, 4.001, 9.474, 4.35, 9.474, 4.35, 5.788, 4.001, 5.788, 4.001, 9.474, 4.35, 9.474, -4.733, -3.962, -5.257, -3.962, -5.257, -4.312, 5.757, 5.274, 5.757, 4.924, 6.282, 5.274, 6.282, 4.924, 6.282, 5.274, 5.757, 4.924, 5.757, -4.312, 6.282, -4.312, 5.757, -3.962, 6.282, -3.962, 5.757, -3.962, 6.282, -4.312, -4.733, -4.312, -4.733, -3.962, -5.257, -4.312, -4.733, 5.274, -5.257, 5.274, -4.733, 4.924, -5.257, 4.924, -4.733, 4.924, -5.257, 5.274, -3.962, 9.474, -3.962, 9.738, 4.924, 9.738, 4.924, 9.474, 4.001, 9.474, 4.35, 9.474, 4.35, 9.738, 4.001, 9.738, 5.274, 9.474, 4.924, 9.474, 4.924, 9.738, 5.274, 9.738, -4.733, 5.274, -4.733, 4.924, 5.757, 4.924, 5.757, 5.274, -5.257, -3.962, -4.733, -3.962, -4.733, 4.924, -5.257, 4.924, 5.757, 4.924, -4.733, 4.924, -4.733, -3.962, 5.757, -3.962, 6.282, 4.924, 5.757, 4.924, 5.757, -3.962, 6.282, -3.962, -3.342, 4.924, -2.993, 4.924, -2.993, -3.962, -3.342, -3.962, -2.993, 4.924, -2.993, 5.274, 4.001, 5.274, 4.001, 4.924, -2.993, 9.474, -2.993, 9.738, 4.001, 9.738, 4.001, 9.474, 4.001, -3.962, 4.001, -4.312, -2.993, -4.312, -2.993, -3.962, 4.35, -3.962, 4.001, -3.962, 4.001, 4.924, 4.35, 4.924, -3.962, 9.738, -3.962, 9.474, 4.924, 9.474, 4.924, 9.738, 4.001, -3.962, -2.993, -3.962, -2.993, 4.924, 4.001, 4.924, -2.993, 9.738, -2.993, 9.474, 4.001, 9.474, 4.001, 9.738])
me_plane_001.materials.append(mat_yellowtop)
me_plane_001.materials.append(mat_yellowside)
me_plane_001.update()
me_cube_001 = bpy.data.meshes.new('Cube.001')
me_cube_001.from_pydata([(1.312, -9.757, -6.118), (1.312, -9.757, 6.374), (1.312, -9.414, -6.118), (1.312, -9.414, 6.374), (1.656, -9.757, -6.118), (1.656, -9.757, 6.374), (1.656, -9.414, -6.118), (1.656, -9.414, 6.374)], [], [(0, 1, 3, 2), (2, 3, 7, 6), (6, 7, 5, 4), (4, 5, 1, 0), (2, 6, 4, 0), (7, 3, 1, 5)])
_uv = me_cube_001.uv_layers.new(name='UVMap')
_uv.uv.foreach_set('vector', [0.4571, -1.062, 0.4571, 2.062, 0.5429, 2.062, 0.5429, -1.062, 0.4571, -1.062, 0.4571, 2.062, 0.5429, 2.062, 0.5429, -1.062, 0.5429, -1.062, 0.5429, 2.062, 0.4571, 2.062, 0.4571, -1.062, 0.5429, -1.062, 0.5429, 2.062, 0.4571, 2.062, 0.4571, -1.062, 0.4571, 0.5429, 0.5429, 0.5429, 0.5429, 0.4571, 0.4571, 0.4571, 0.5429, 0.5429, 0.4571, 0.5429, 0.4571, 0.4571, 0.5429, 0.4571])
me_cube_001.materials.append(mat_redtop)
me_cube_001.update()
me_cube_002 = bpy.data.meshes.new('Cube.002')
me_cube_002.from_pydata([(-1.364, -9.678, -4.795), (1.417, -9.678, -4.795), (-1.364, -9.335, -4.795), (1.417, -9.335, -4.795), (-1.364, -9.678, -5.138), (1.417, -9.678, -5.138), (-1.364, -9.335, -5.138), (1.417, -9.335, -5.138)], [], [(0, 1, 3, 2), (2, 3, 7, 6), (6, 7, 5, 4), (4, 5, 1, 0), (2, 6, 4, 0), (7, 3, 1, 5)])
_uv = me_cube_002.uv_layers.new(name='UVMap')
_uv.uv.foreach_set('vector', [0.4768, 1.366, 0.4768, 2.062, 0.5627, 2.062, 0.5627, 1.366, 0.4571, 1.366, 0.4571, 2.062, 0.5429, 2.062, 0.5429, 1.366, 0.5627, 1.366, 0.5627, 2.062, 0.4768, 2.062, 0.4768, 1.366, 0.5429, 1.366, 0.5429, 2.062, 0.4571, 2.062, 0.4571, 1.366, 0.4571, 0.5627, 0.5429, 0.5627, 0.5429, 0.4768, 0.4571, 0.4768, 0.5429, 0.5627, 0.4571, 0.5627, 0.4571, 0.4768, 0.5429, 0.4768])
me_cube_002.materials.append(mat_redtop)
me_cube_002.update()
me_plane_003 = bpy.data.meshes.new('Plane.003')
me_plane_003.from_pydata([(32.02, -19.0, 0.0), (32.02, 86.16, 0.0), (32.02, -19.0, 14.96), (32.02, 86.16, 14.96), (32.02, 27.75, 10.31), (32.02, 39.24, 10.31), (32.02, 27.75, 0.0), (32.02, 39.24, 0.0), (0.0, -19.0, 0.0), (0.0, -19.0, 14.96), (0.0, 86.16, 0.0), (0.0, 86.16, 14.96), (37.43, 27.75, 10.31), (37.43, 39.24, 10.31), (37.43, 27.75, 0.0), (48.74, 27.75, 10.31), (48.74, 39.24, 10.31), (48.74, 27.75, 0.0), (48.74, 39.24, 0.0), (37.43, 7.04, -3.386), (37.43, 7.04, -13.7), (48.74, 7.04, -3.386), (48.74, 7.04, -13.7), (37.43, -12.21, -3.386), (37.43, -12.21, -13.7), (48.74, -12.21, -3.386), (48.74, -12.21, -13.7), (35.93, 7.04, -3.386), (35.93, 7.04, -13.7), (35.93, -12.21, -3.386), (35.93, -12.21, -13.7), (0.0, 7.04, -13.7), (0.0, -12.21, -13.7), (35.93, -17.13, -3.386), (35.93, -17.13, -13.7), (0.0, -17.13, -3.386), (0.0, -17.13, -13.7), (35.93, 7.04, -0.2954), (35.93, -12.21, -0.2954), (35.93, -17.13, -0.2954), (0.0, 7.04, -0.2954), (0.0, -12.21, -0.2954), (0.0, -17.13, -0.2954), (35.93, 52.37, -3.386), (35.93, 52.37, -13.7), (0.0, 52.37, -3.386), (0.0, 52.37, -13.7), (0.0, 52.37, -0.2954), (35.93, 52.37, -0.2954), (9.938, 21.66, -0.2954), (21.78, 21.66, -0.2954), (21.78, 45.32, -0.2954), (9.938, 45.32, -0.2954), (37.43, 39.24, 0.0), (32.02, 27.75, 0.0), (32.02, 39.24, 0.0), (-32.02, -19.0, 0.0), (-32.02, 86.16, 0.0), (-32.02, -19.0, 14.96), (-32.02, 86.16, 14.96), (-32.02, 27.75, 10.31), (-32.02, 39.24, 10.31), (-32.02, 27.75, 0.0), (-32.02, 39.24, 0.0), (-37.43, 27.75, 10.31), (-37.43, 39.24, 10.31), (-37.43, 27.75, 0.0), (-48.74, 27.75, 10.31), (-48.74, 39.24, 10.31), (-48.74, 27.75, 0.0), (-48.74, 39.24, 0.0), (-37.43, 7.04, -3.386), (-37.43, 7.04, -13.7), (-48.74, 7.04, -3.386), (-48.74, 7.04, -13.7), (-37.43, -12.21, -3.386), (-37.43, -12.21, -13.7), (-48.74, -12.21, -3.386), (-48.74, -12.21, -13.7), (-35.93, 7.04, -3.386), (-35.93, 7.04, -13.7), (-35.93, -12.21, -3.386), (-35.93, -12.21, -13.7), (-35.93, -17.13, -3.386), (-35.93, -17.13, -13.7), (-35.93, 7.04, -0.2954), (-35.93, -12.21, -0.2954), (-35.93, -17.13, -0.2954), (-35.93, 52.37, -3.386), (-35.93, 52.37, -13.7), (-35.93, 52.37, -0.2954), (-9.938, 21.66, -0.2954), (-21.78, 21.66, -0.2954), (-21.78, 45.32, -0.2954), (-9.938, 45.32, -0.2954), (-37.43, 39.24, 0.0), (-32.02, 27.75, 0.0), (-32.02, 39.24, 0.0), (32.02, 41.06, 0.0), (32.02, 44.58, 0.0), (32.02, 41.06, 5.128), (32.02, 44.58, 5.128), (-32.02, 41.06, 0.0), (-32.02, 41.06, 5.128), (-32.02, 44.58, 5.128), (-32.02, 44.58, 0.0), (34.22, 41.06, 2.384e-07), (34.22, 44.58, 2.384e-07), (34.22, 41.06, 5.128), (34.22, 44.58, 5.128), (-34.22, 41.06, 2.384e-07), (-34.22, 41.06, 5.128), (-34.22, 44.58, 5.128), (-34.22, 44.58, 2.384e-07), (43.94, -28.35, 14.96), (43.94, 95.52, 14.96), (1.331e-07, -28.35, 14.96), (1.331e-07, 95.52, 14.96), (-43.94, -28.35, 14.96), (-43.94, 95.52, 14.96)], [], [(8, 9, 2, 0), (7, 5, 4, 6, 0, 2, 3, 1, 99, 101, 100, 98), (1, 3, 11, 10), (5, 7, 53, 13), (6, 4, 12, 14), (4, 5, 13, 12), (13, 53, 18, 16), (12, 15, 21, 19), (12, 13, 16, 15), (16, 18, 17, 15), (20, 19, 27, 28), (14, 12, 19, 20), (17, 14, 20, 22), (15, 17, 22, 21), (24, 23, 25, 26), (19, 21, 25, 23), (21, 22, 26, 25), (22, 20, 24, 26), (31, 28, 44, 46), (19, 23, 29, 27), (23, 24, 30, 29), (24, 20, 28, 30), (33, 34, 36, 35), (51, 48, 37, 40, 47, 52, 49, 50), (52, 47, 48, 51), (30, 28, 31, 32), (30, 32, 36, 34), (29, 30, 34, 33), (27, 29, 38, 37), (37, 38, 41, 40), (41, 38, 39, 42), (29, 33, 39, 38), (33, 35, 42, 39), (45, 43, 48, 47), (44, 43, 45, 46), (28, 27, 43, 44), (27, 37, 48, 43), (14, 17, 18, 53), (14, 53, 55, 54), (8, 56, 58, 9), (57, 59, 58, 56, 62, 60, 61, 63, 102, 103, 104, 105), (57, 10, 11, 59), (61, 65, 95, 63), (62, 66, 64, 60), (60, 64, 65, 61), (65, 68, 70, 95), (64, 71, 73, 67), (64, 67, 68, 65), (68, 67, 69, 70), (72, 80, 79, 71), (66, 72, 71, 64), (69, 74, 72, 66), (67, 73, 74, 69), (76, 78, 77, 75), (71, 75, 77, 73), (73, 77, 78, 74), (74, 78, 76, 72), (31, 46, 89, 80), (71, 79, 81, 75), (75, 81, 82, 76), (76, 82, 80, 72), (83, 35, 36, 84), (94, 47, 40, 85, 90, 93, 92, 91), (94, 93, 90, 47), (82, 32, 31, 80), (82, 84, 36, 32), (81, 83, 84, 82), (79, 85, 86, 81), (85, 40, 41, 86), (41, 42, 87, 86), (81, 86, 87, 83), (83, 87, 42, 35), (45, 47, 90, 88), (89, 46, 45, 88), (80, 89, 88, 79), (79, 88, 90, 85), (66, 95, 70, 69), (66, 96, 97, 95), (103, 102, 110, 111), (100, 101, 109, 108), (105, 104, 112, 113), (104, 103, 111, 112), (101, 99, 107, 109), (98, 100, 108, 106), (102, 105, 113, 110), (110, 113, 112, 111), (108, 109, 107, 106), (99, 98, 106, 107), (9, 58, 118, 116), (3, 2, 114, 115), (59, 11, 117, 119), (2, 9, 116, 114), (11, 3, 115, 117), (58, 59, 119, 118)])
me_plane_003.polygons.foreach_set('material_index', [1, 1, 1, 3, 3, 3, 3, 3, 3, 3, 3, 3, 2, 3, 3, 3, 3, 2, 2, 3, 3, 2, 3, 3, 3, 2, 2, 3, 3, 3, 3, 3, 3, 3, 3, 3, 3, 2, 2, 1, 1, 1, 3, 3, 3, 3, 3, 3, 3, 3, 3, 2, 3, 3, 3, 3, 2, 2, 3, 3, 2, 3, 3, 3, 2, 2, 3, 3, 3, 3, 3, 3, 3, 3, 3, 3, 2, 2, 1, 1, 1, 1, 1, 1, 0, 1, 1, 0, 0, 0, 0, 0, 0, 0])
_uv = me_plane_003.uv_layers.new(name='UVMap')
_uv.uv.foreach_set('vector', [0.5, 0.6617, 0.5, 8.14, 16.51, 8.14, 16.51, 0.6617, 10.55, 0.6617, 10.55, 5.817, 4.802, 5.817, 4.802, 0.6617, -18.57, 0.6617, -18.57, 8.14, 34.01, 8.14, 34.01, 0.6617, 13.22, 0.6617, 13.22, 3.226, 11.46, 3.226, 11.46, 0.6617, 16.51, 0.6617, 16.51, 8.14, 0.5, 8.14, 0.5, 0.6617, 16.51, 5.817, 16.51, 0.6617, 19.22, 0.6617, 19.22, 5.817, 16.51, 0.6617, 16.51, 5.817, 19.22, 5.817, 19.22, 0.6617, 16.51, 4.802, 16.51, 10.55, 19.22, 10.55, 19.22, 4.802, 19.22, 5.817, 19.22, 0.6617, 24.87, 0.6617, 24.87, 5.817, 19.22, 4.802, 24.87, 4.802, 24.87, -5.551, 19.22, -5.551, 19.22, 4.802, 19.22, 10.55, 24.87, 10.55, 24.87, 4.802, 10.55, 5.817, 10.55, 0.6617, 4.802, 0.6617, 4.802, 5.817, 19.22, -6.187, 19.22, -1.031, 18.46, -1.031, 18.46, -6.187, 4.802, 0.6617, 4.802, 5.817, -5.551, -1.031, -5.551, -6.187, 37.06, 6.502, 28.57, 6.502, 28.57, -3.851, 37.06, -3.851, 4.802, 5.817, 4.802, 0.6617, -5.551, -6.187, -5.551, -1.031, 19.22, -6.187, 19.22, -1.031, 24.87, -1.031, 24.87, -6.187, 19.22, -5.551, 24.87, -5.551, 24.87, -15.18, 19.22, -15.18, -5.551, -1.031, -5.551, -6.187, -15.18, -6.187, -15.18, -1.031, 37.06, -3.851, 28.57, -3.851, 28.57, -13.48, 37.06, -13.48, 0.5, -3.851, 27.45, -3.851, 27.45, 18.81, 0.5, 18.81, 19.22, -5.551, 19.22, -15.18, 18.46, -15.18, 18.46, -5.551, 19.22, -1.031, 19.22, -6.187, 18.46, -6.187, 18.46, -1.031, 28.57, -13.48, 28.57, -3.851, 27.45, -3.851, 27.45, -13.48, 18.46, -1.031, 18.46, -6.187, 0.5, -6.187, 0.5, -1.031, 11.39, 13.59, 18.46, 17.11, 18.46, -5.551, 0.5, -5.551, 0.5, 17.11, 5.469, 13.59, 5.469, 1.76, 11.39, 1.76, 5.469, 13.59, 0.5, 17.11, 18.46, 17.11, 11.39, 13.59, 27.45, -13.48, 27.45, -3.851, 0.5, -3.851, 0.5, -13.48, 27.45, -13.48, 0.5, -13.48, 0.5, -15.94, 27.45, -15.94, -15.18, -1.031, -15.18, -6.187, -17.64, -6.187, -17.64, -1.031, -5.551, -1.031, -15.18, -1.031, -15.18, 0.514, -5.551, 0.514, 18.46, -5.551, 18.46, -15.18, 0.5, -15.18, 0.5, -5.551, 0.5, -15.18, 18.46, -15.18, 18.46, -17.64, 0.5, -17.64, -15.18, -1.031, -17.64, -1.031, -17.64, 0.514, -15.18, 0.514, 18.46, -1.031, 0.5, -1.031, 0.5, 0.514, 18.46, 0.514, 0.5, -1.031, 18.46, -1.031, 18.46, 0.514, 0.5, 0.514, 18.46, -6.187, 18.46, -1.031, 0.5, -1.031, 0.5, -6.187, -5.551, -6.187, -5.551, -1.031, 17.11, -1.031, 17.11, -6.187, -5.551, -1.031, -5.551, 0.514, 17.11, 0.514, 17.11, -1.031, 28.57, 6.502, 37.06, 6.502, 37.06, 12.25, 28.57, 12.25, 28.57, 6.502, 28.57, 12.25, 24.51, 12.25, 24.51, 6.502, 0.5, 0.6617, -15.51, 0.6617, -15.51, 8.14, 0.5, 8.14, 34.01, 0.6617, 34.01, 8.14, -18.57, 8.14, -18.57, 0.6617, 4.802, 0.6617, 4.802, 5.817, 10.55, 5.817, 10.55, 0.6617, 11.46, 0.6617, 11.46, 3.226, 13.22, 3.226, 13.22, 0.6617, -15.51, 0.6617, 0.5, 0.6617, 0.5, 8.14, -15.51, 8.14, -15.51, 5.817, -18.22, 5.817, -18.22, 0.6617, -15.51, 0.6617, -15.51, 0.6617, -18.22, 0.6617, -18.22, 5.817, -15.51, 5.817, -15.51, 4.802, -18.22, 4.802, -18.22, 10.55, -15.51, 10.55, -18.22, 5.817, -23.87, 5.817, -23.87, 0.6617, -18.22, 0.6617, -18.22, 4.802, -18.22, -5.551, -23.87, -5.551, -23.87, 4.802, -18.22, 4.802, -23.87, 4.802, -23.87, 10.55, -18.22, 10.55, 10.55, 5.817, 4.802, 5.817, 4.802, 0.6617, 10.55, 0.6617, -18.22, -6.187, -17.46, -6.187, -17.46, -1.031, -18.22, -1.031, 4.802, 0.6617, -5.551, -6.187, -5.551, -1.031, 4.802, 5.817, -36.06, 6.502, -36.06, -3.851, -27.57, -3.851, -27.57, 6.502, 4.802, 5.817, -5.551, -1.031, -5.551, -6.187, 4.802, 0.6617, -18.22, -6.187, -23.87, -6.187, -23.87, -1.031, -18.22, -1.031, -18.22, -5.551, -18.22, -15.18, -23.87, -15.18, -23.87, -5.551, -5.551, -1.031, -15.18, -1.031, -15.18, -6.187, -5.551, -6.187, -36.06, -3.851, -36.06, -13.48, -27.57, -13.48, -27.57, -3.851, 0.5, -3.851, 0.5, 18.81, -26.45, 18.81, -26.45, -3.851, -18.22, -5.551, -17.46, -5.551, -17.46, -15.18, -18.22, -15.18, -18.22, -1.031, -17.46, -1.031, -17.46, -6.187, -18.22, -6.187, -27.57, -13.48, -26.45, -13.48, -26.45, -3.851, -27.57, -3.851, -17.46, -1.031, 0.5, -1.031, 0.5, -6.187, -17.46, -6.187, -4.469, 13.59, 0.5, 17.11, 0.5, -5.551, -17.46, -5.551, -17.46, 17.11, -10.39, 13.59, -10.39, 1.76, -4.469, 1.76, -4.469, 13.59, -10.39, 13.59, -17.46, 17.11, 0.5, 17.11, -26.45, -13.48, 0.5, -13.48, 0.5, -3.851, -26.45, -3.851, -26.45, -13.48, -26.45, -15.94, 0.5, -15.94, 0.5, -13.48, -15.18, -1.031, -17.64, -1.031, -17.64, -6.187, -15.18, -6.187, -5.551, -1.031, -5.551, 0.514, -15.18, 0.514, -15.18, -1.031, -17.46, -5.551, 0.5, -5.551, 0.5, -15.18, -17.46, -15.18, 0.5, -15.18, 0.5, -17.64, -17.46, -17.64, -17.46, -15.18, -15.18, -1.031, -15.18, 0.514, -17.64, 0.514, -17.64, -1.031, -17.46, -1.031, -17.46, 0.514, 0.5, 0.514, 0.5, -1.031, 0.5, -1.031, 0.5, 0.514, -17.46, 0.514, -17.46, -1.031, -17.46, -6.187, 0.5, -6.187, 0.5, -1.031, -17.46, -1.031, -5.551, -6.187, 17.11, -6.187, 17.11, -1.031, -5.551, -1.031, -5.551, -1.031, 17.11, -1.031, 17.11, 0.514, -5.551, 0.514, -27.57, 6.502, -27.57, 12.25, -36.06, 12.25, -36.06, 6.502, -27.57, 6.502, -23.51, 6.502, -23.51, 12.25, -27.57, 12.25, -15.51, 3.226, -15.51, 0.6617, -16.61, 0.6617, -16.61, 3.226, 16.51, 11.46, 16.51, 13.22, 17.61, 13.22, 17.61, 11.46, -15.51, 0.6617, -15.51, 3.226, -16.61, 3.226, -16.61, 0.6617, -15.51, 13.22, -15.51, 11.46, -16.61, 11.46, -16.61, 13.22, 16.51, 3.226, 16.51, 0.6617, 17.61, 0.6617, 17.61, 3.226, 16.51, 0.6617, 16.51, 3.226, 17.61, 3.226, 17.61, 0.6617, -23.51, -0.8434, -23.51, 0.9176, -25.16, 0.9176, -25.16, -0.8434, 11.46, 0.6617, 13.22, 0.6617, 13.22, 3.226, 11.46, 3.226, 11.46, 3.226, 13.22, 3.226, 13.22, 0.6617, 11.46, 0.6617, 24.51, 0.9176, 24.51, -0.8434, 26.16, -0.8434, 26.16, 0.9176, 0.5, -17.03, -15.51, -17.03, -21.47, -20.15, 0.5, -20.15, 16.51, 18.03, 16.51, -17.03, 22.47, -20.15, 22.47, 21.15, -15.51, 18.03, 0.5, 18.03, 0.5, 21.15, -21.47, 21.15, 16.51, -17.03, 0.5, -17.03, 0.5, -20.15, 22.47, -20.15, 0.5, 18.03, 16.51, 18.03, 22.47, 21.15, 0.5, 21.15, -15.51, -17.03, -15.51, 18.03, -21.47, 21.15, -21.47, -20.15])
me_plane_003.materials.append(mat_bluetop)
me_plane_003.materials.append(mat_blueside)
me_plane_003.materials.append(mat_redtop)
me_plane_003.materials.append(mat_redside)
me_plane_003.update()
me_cube_006 = bpy.data.meshes.new('Cube.006')
me_cube_006.from_pydata([(-0.2583, -1.0, -0.07959), (-0.2583, -1.0, 3.613), (-0.2583, 11.82, -0.07959), (-0.2583, 11.82, 3.613), (0.2583, -1.0, -0.07959), (0.2583, -1.0, 3.613), (0.2583, 11.82, -0.07959), (0.2583, 11.82, 3.613)], [], [(0, 1, 3, 2), (2, 3, 7, 6), (6, 7, 5, 4), (4, 5, 1, 0), (7, 3, 1, 5)])
me_cube_006.polygons.foreach_set('material_index', [2, 2, 2, 2, 3])
_uv = me_cube_006.uv_layers.new(name='UVMap')
_uv.uv.foreach_set('vector', [-1.5, 0.3408, -1.5, 7.727, 24.15, 7.727, 24.15, 0.3408, -0.01661, 0.3408, -0.01661, 7.727, 1.017, 7.727, 1.017, 0.3408, 24.15, 0.3408, 24.15, 7.727, -1.5, 7.727, -1.5, 0.3408, 1.017, 0.3408, 1.017, 7.727, -0.01661, 7.727, -0.01661, 0.3408, 1.017, 24.15, -0.01661, 24.15, -0.01661, -1.5, 1.017, -1.5])
me_cube_006.materials.append(mat_blueside)
me_cube_006.materials.append(mat_bluetop)
me_cube_006.materials.append(mat_greenside)
me_cube_006.materials.append(mat_greentop)
me_cube_006.update()
me_cube_007 = bpy.data.meshes.new('Cube.007')
me_cube_007.from_pydata([(2.5, 3.131, -0.07959), (2.5, 3.131, 3.613), (-3.753, 3.131, -0.07959), (-3.753, 3.131, 3.613), (2.5, 3.647, -0.07959), (2.5, 3.647, 3.613), (-3.753, 3.647, -0.07959), (-3.753, 3.647, 3.613), (-0.3679, 6.515, -0.07959), (-0.3679, 6.515, 3.613), (-0.3679, 0.2625, -0.07959), (-0.3679, 0.2625, 3.613), (-0.8845, 6.515, -0.07959), (-0.8845, 6.515, 3.613), (-0.8845, 0.2625, -0.07959), (-0.8845, 0.2625, 3.613), (2.5, 14.74, -0.07959), (2.5, 14.74, 3.613), (-3.753, 14.74, -0.07959), (-3.753, 14.74, 3.613), (2.5, 15.26, -0.07959), (2.5, 15.26, 3.613), (-3.753, 15.26, -0.07959), (-3.753, 15.26, 3.613), (3.798, 13.21, -2.301), (3.798, 13.21, 1.392), (3.798, 5.672, -2.301), (3.798, 5.672, 1.392), (3.281, 13.21, -2.301), (3.281, 13.21, 1.392), (3.281, 5.672, -2.301), (3.281, 5.672, 1.392)], [], [(0, 1, 3, 2), (2, 3, 7, 6), (6, 7, 5, 4), (4, 5, 1, 0), (7, 3, 1, 5), (8, 9, 11, 10), (10, 11, 15, 14), (14, 15, 13, 12), (12, 13, 9, 8), (15, 11, 9, 13), (16, 17, 19, 18), (18, 19, 23, 22), (22, 23, 21, 20), (20, 21, 17, 16), (17, 21, 23, 19), (24, 25, 27, 26), (26, 27, 31, 30), (30, 31, 29, 28), (28, 29, 25, 24), (25, 29, 31, 27)])
me_cube_007.polygons.foreach_set('material_index', [2, 2, 2, 2, 3, 2, 2, 2, 2, 3, 2, 2, 2, 2, 3, 2, 2, 2, 2, 3])
_uv = me_cube_007.uv_layers.new(name='UVMap')
_uv.uv.foreach_set('vector', [8.957, 0.3408, 8.957, 7.727, 21.46, 7.727, 21.46, 0.3408, 3.68, 0.3408, 3.68, 7.727, 4.713, 7.727, 4.713, 0.3408, 21.46, 0.3408, 21.46, 7.727, 8.957, 7.727, 8.957, 0.3408, 4.713, 0.3408, 4.713, 7.727, 3.68, 7.727, 3.68, 0.3408, 4.713, 21.46, 3.68, 21.46, 3.68, 8.957, 4.713, 8.957, 8.957, 0.3408, 8.957, 7.727, 21.46, 7.727, 21.46, 0.3408, 3.68, 0.3408, 3.68, 7.727, 4.713, 7.727, 4.713, 0.3408, 21.46, 0.3408, 21.46, 7.727, 8.957, 7.727, 8.957, 0.3408, 4.713, 0.3408, 4.713, 7.727, 3.68, 7.727, 3.68, 0.3408, 4.713, 21.46, 3.68, 21.46, 3.68, 8.957, 4.713, 8.957, 8.957, 0.3408, 8.957, 7.727, 21.46, 7.727, 21.46, 0.3408, 3.68, 0.3408, 3.68, 7.727, 4.713, 7.727, 4.713, 0.3408, 21.46, 0.3408, 21.46, 7.727, 8.957, 7.727, 8.957, 0.3408, 4.713, 0.3408, 4.713, 7.727, 3.68, 7.727, 3.68, 0.3408, 7.944, -0.115, 7.944, 1.115, -6.944, 1.115, -6.944, -0.115, 7.676, 0.3408, 7.676, 7.727, 22.74, 7.727, 22.74, 0.3408, 3.68, 0.3408, 3.68, 7.727, 4.713, 7.727, 4.713, 0.3408, 22.74, 0.3408, 22.74, 7.727, 7.676, 7.727, 7.676, 0.3408, 4.713, 0.3408, 4.713, 7.727, 3.68, 7.727, 3.68, 0.3408, 9.469, -0.115, 9.469, 1.115, -8.469, 1.115, -8.469, -0.115])
me_cube_007.materials.append(mat_blueside)
me_cube_007.materials.append(mat_bluetop)
me_cube_007.materials.append(mat_greenside)
me_cube_007.materials.append(mat_greentop)
me_cube_007.update()
me_plane_007 = bpy.data.meshes.new('Plane.007')
me_plane_007.from_pydata([(-32.02, -19.0, 0.0), (32.02, -19.0, 0.0), (-32.02, 86.16, 0.0), (32.02, 86.16, 0.0), (-21.78, 45.32, 0.0), (-21.78, 21.66, 0.0), (-9.938, 21.66, 0.0), (-9.938, 45.32, 0.0), (9.938, 21.66, 0.0), (9.938, 45.32, 0.0), (21.78, 45.32, 0.0), (21.78, 21.66, 0.0), (-32.02, 74.96, 0.0), (32.02, 74.96, 0.0), (-29.21, 74.96, 0.0), (29.21, 74.96, 0.0), (-27.98, -2.974, 0.0), (27.98, -2.974, 0.0), (32.02, -2.974, 0.0), (-32.02, -2.974, 0.0)], [], [(0, 16, 19), (11, 8, 9, 10, 15, 14, 4, 7, 6, 5, 16, 17), (10, 11, 17, 18, 13, 15), (12, 14, 2), (14, 15, 3, 2), (15, 13, 3), (19, 16, 5, 4, 14, 12), (17, 16, 0, 1), (18, 17, 1)])
_uv = me_plane_007.uv_layers.new(name='UVMap')
_uv.uv.foreach_set('vector', [-23.51, -16.87, -20.49, -8.858, -23.51, -8.858, 16.84, 3.46, 7.954, 3.46, 7.954, 15.29, 16.84, 15.29, 22.41, 30.11, -21.41, 30.11, -15.84, 15.29, -6.954, 15.29, -6.954, 3.46, -15.84, 3.46, -20.49, -8.858, 21.49, -8.858, 16.84, 15.29, 16.84, 3.46, 21.49, -8.858, 24.51, -8.858, 24.51, 30.11, 22.41, 30.11, -23.51, 30.11, -21.41, 30.11, -23.51, 35.71, -21.41, 30.11, 22.41, 30.11, 24.51, 35.71, -23.51, 35.71, 22.41, 30.11, 24.51, 30.11, 24.51, 35.71, -23.51, -8.858, -20.49, -8.858, -15.84, 3.46, -15.84, 15.29, -21.41, 30.11, -23.51, 30.11, 21.49, -8.858, -20.49, -8.858, -23.51, -16.87, 24.51, -16.87, 24.51, -8.858, 21.49, -8.858, 24.51, -16.87])
me_plane_007.materials.append(mat_bluetop)
me_plane_007.materials.append(mat_blueside)
me_plane_007.materials.append(mat_redtop)
me_plane_007.update()
me_plane_005 = bpy.data.meshes.new('Plane.005')
me_plane_005.from_pydata([(32.02, -19.0, 14.96), (32.02, 86.16, 14.96), (0.0, -19.0, 14.96), (0.0, 86.16, 14.96), (-32.02, -19.0, 14.96), (-32.02, 86.16, 14.96), (32.02, -19.0, 43.25), (32.02, 86.16, 43.25), (0.0, -19.0, 43.25), (0.0, 86.16, 43.25), (-32.02, -19.0, 43.25), (-32.02, 86.16, 43.25), (-0.7518, -2.91, -3.119), (-0.7518, 34.41, -3.119), (0.7518, -2.91, -3.119), (0.7518, 34.41, -3.119), (-0.7518, -2.91, -0.2814), (-0.7518, 34.41, -0.2814), (0.7518, 34.41, -0.2814), (0.7518, -2.91, -0.2814), (27.52, 9.111, -3.119), (9.324, 9.111, -3.119), (27.52, 10.61, -3.119), (9.324, 10.61, -3.119), (19.17, 18.96, -3.119), (19.17, 0.764, -3.119), (17.67, 18.96, -3.119), (17.67, 0.764, -3.119), (27.52, 9.111, -0.2065), (9.324, 9.111, -0.2065), (9.324, 10.61, -0.2065), (27.52, 10.61, -0.2065), (19.17, 18.96, -0.2065), (19.17, 0.764, -0.2065), (17.67, 0.764, -0.2065), (17.67, 18.96, -0.2065), (-27.52, 9.111, -3.119), (-9.324, 9.111, -3.119), (-27.52, 10.61, -3.119), (-9.324, 10.61, -3.119), (-19.17, 18.96, -3.119), (-19.17, 0.764, -3.119), (-17.67, 18.96, -3.119), (-17.67, 0.764, -3.119), (-27.52, 9.111, -0.2065), (-9.324, 9.111, -0.2065), (-9.324, 10.61, -0.2065), (-27.52, 10.61, -0.2065), (-19.17, 18.96, -0.2065), (-19.17, 0.764, -0.2065), (-17.67, 0.764, -0.2065), (-17.67, 18.96, -0.2065), (27.52, 42.91, -3.119), (9.324, 42.91, -3.119), (27.52, 44.42, -3.119), (9.324, 44.42, -3.119), (9.949, 42.91, -3.119), (9.949, 44.42, -3.119), (21.95, 44.42, -3.119), (21.95, 42.91, -3.119), (9.949, 42.91, -0.4275), (9.324, 42.91, -0.4275), (9.324, 44.42, -0.4275), (21.95, 44.42, -0.4275), (27.52, 44.42, -0.4275), (27.52, 42.91, -0.4275), (9.949, 44.42, -0.4275), (21.95, 42.91, -0.4275)], [], [(2, 0, 6, 8), (0, 1, 7, 6), (4, 2, 8, 10), (5, 4, 10, 11), (1, 3, 9, 7), (3, 5, 11, 9), (7, 9, 11, 10, 8, 6), (14, 15, 18, 19), (13, 12, 16, 17), (12, 14, 19, 16), (15, 13, 17, 18), (21, 20, 28, 29), (24, 26, 35, 32), (27, 25, 33, 34), (20, 22, 31, 28), (23, 21, 29, 30), (26, 27, 34, 35), (25, 24, 32, 33), (22, 23, 30, 31), (37, 45, 44, 36), (40, 48, 51, 42), (43, 50, 49, 41), (36, 44, 47, 38), (39, 46, 45, 37), (42, 51, 50, 43), (41, 49, 48, 40), (38, 47, 46, 39), (57, 55, 62, 66), (52, 54, 64, 65), (55, 53, 61, 62), (59, 52, 65, 67), (56, 57, 66, 60), (54, 58, 63, 64), (53, 56, 60, 61), (58, 59, 67, 63)])
_uv = me_plane_005.uv_layers.new(name='UVMap')
_uv.uv.foreach_set('vector', [0.0, 0.0, 0.0, 0.0, 0.0, 0.0, 0.0, 0.0, 0.0, 0.0, 0.0, 0.0, 0.0, 0.0, 0.0, 0.0, 0.0, 0.0, 0.0, 0.0, 0.0, 0.0, 0.0, 0.0, 0.0, 0.0, 0.0, 0.0, 0.0, 0.0, 0.0, 0.0, 0.0, 0.0, 0.0, 0.0, 0.0, 0.0, 0.0, 0.0, 0.0, 0.0, 0.0, 0.0, 0.0, 0.0, 0.0, 0.0, 0.0, 0.0, 0.0, 0.0, 0.0, 0.0, 0.0, 0.0, 0.0, 0.0, 0.0, 0.0, 1.017, -1.5, 1.017, 24.15, 1.017, 24.15, 1.017, -1.5, -0.01661, 24.15, -0.01661, -1.5, -0.01661, -1.5, -0.01661, 24.15, -0.01661, -1.5, 1.017, -1.5, 1.017, -1.5, -0.01661, -1.5, 1.017, 24.15, -0.01661, 24.15, -0.01661, 24.15, 1.017, 24.15, 3.68, 21.46, 3.68, 8.957, 3.68, 8.957, 3.68, 21.46, 3.68, 8.957, 4.713, 8.957, 4.713, 8.957, 3.68, 8.957, 4.713, 21.46, 3.68, 21.46, 3.68, 21.46, 4.713, 21.46, 3.68, 8.957, 4.713, 8.957, 4.713, 8.957, 3.68, 8.957, 4.713, 21.46, 3.68, 21.46, 3.68, 21.46, 4.713, 21.46, 4.713, 8.957, 4.713, 21.46, 4.713, 21.46, 4.713, 8.957, 3.68, 21.46, 3.68, 8.957, 3.68, 8.957, 3.68, 21.46, 4.713, 8.957, 4.713, 21.46, 4.713, 21.46, 4.713, 8.957, 3.68, 21.46, 3.68, 21.46, 3.68, 8.957, 3.68, 8.957, 3.68, 8.957, 3.68, 8.957, 4.713, 8.957, 4.713, 8.957, 4.713, 21.46, 4.713, 21.46, 3.68, 21.46, 3.68, 21.46, 3.68, 8.957, 3.68, 8.957, 4.713, 8.957, 4.713, 8.957, 4.713, 21.46, 4.713, 21.46, 3.68, 21.46, 3.68, 21.46, 4.713, 8.957, 4.713, 8.957, 4.713, 21.46, 4.713, 21.46, 3.68, 21.46, 3.68, 21.46, 3.68, 8.957, 3.68, 8.957, 4.713, 8.957, 4.713, 8.957, 4.713, 21.46, 4.713, 21.46, -6.432, 1.115, -6.944, 1.115, -6.944, 1.115, -6.432, 1.115, 7.944, -0.115, 7.944, 1.115, 7.944, 1.115, 7.944, -0.115, -6.944, 1.115, -6.944, -0.115, -6.944, -0.115, -6.944, 1.115, 3.386, -0.115, 7.944, -0.115, 7.944, -0.115, 3.386, -0.115, -6.432, -0.115, -6.432, 1.115, -6.432, 1.115, -6.432, -0.115, 7.944, 1.115, 3.386, 1.115, 3.386, 1.115, 7.944, 1.115, -6.944, -0.115, -6.432, -0.115, -6.432, -0.115, -6.944, -0.115, 3.386, 1.115, 3.386, -0.115, 3.386, -0.115, 3.386, 1.115])
me_plane_005.update()
me_cube_009 = bpy.data.meshes.new('Cube.009')
me_cube_009.from_pydata([(-0.5193, -1.0, -1.0), (-0.5193, -1.0, 3.127), (-0.5077, 0.09689, 2.985), (0.8153, -1.0, -1.0), (0.8153, -1.0, 3.127), (0.8269, 0.09689, 2.985)], [], [(3, 4, 1, 0), (5, 2, 1, 4)])
_uv = me_cube_009.uv_layers.new(name='UVMap')
_uv.uv.foreach_set('vector', [0.375, 0.7731, 0.8908, 0.7731, 0.8908, 0.9399, 0.375, 0.9399, 0.6466, 0.6129, 0.8135, 0.6129, 0.8149, 0.75, 0.6481, 0.75])
me_cube_009.update()
me_cube_003 = bpy.data.meshes.new('Cube.003')
me_cube_003.from_pydata([(1.312, -0.1718, -6.118), (1.312, -0.1718, 6.374), (1.312, 0.1718, -6.118), (1.312, 0.1718, 6.374), (1.656, -0.1718, -6.118), (1.656, -0.1718, 6.374), (1.656, 0.1718, -6.118), (1.656, 0.1718, 6.374)], [], [(0, 1, 3, 2), (2, 3, 7, 6), (6, 7, 5, 4), (4, 5, 1, 0), (2, 6, 4, 0), (7, 3, 1, 5)])
_uv = me_cube_003.uv_layers.new(name='UVMap')
_uv.uv.foreach_set('vector', [0.4571, -1.062, 0.4571, 2.062, 0.5429, 2.062, 0.5429, -1.062, 0.4571, -1.062, 0.4571, 2.062, 0.5429, 2.062, 0.5429, -1.062, 0.5429, -1.062, 0.5429, 2.062, 0.4571, 2.062, 0.4571, -1.062, 0.5429, -1.062, 0.5429, 2.062, 0.4571, 2.062, 0.4571, -1.062, 0.4571, 0.5429, 0.5429, 0.5429, 0.5429, 0.4571, 0.4571, 0.4571, 0.5429, 0.5429, 0.4571, 0.5429, 0.4571, 0.4571, 0.5429, 0.4571])
me_cube_003.materials.append(mat_redtop)
me_cube_003.update()
me_cube_004 = bpy.data.meshes.new('Cube.004')
me_cube_004.from_pydata([(-1.364, -0.09274, 0.2997), (1.417, -0.09274, 0.2997), (-1.364, 0.2508, 0.2997), (1.417, 0.2508, 0.2997), (-1.364, -0.09274, -0.04376), (1.417, -0.09274, -0.04376), (-1.364, 0.2508, -0.04376), (1.417, 0.2508, -0.04376)], [], [(0, 1, 3, 2), (2, 3, 7, 6), (6, 7, 5, 4), (4, 5, 1, 0), (2, 6, 4, 0), (7, 3, 1, 5)])
_uv = me_cube_004.uv_layers.new(name='UVMap')
_uv.uv.foreach_set('vector', [0.4768, 1.366, 0.4768, 2.062, 0.5627, 2.062, 0.5627, 1.366, 0.4571, 1.366, 0.4571, 2.062, 0.5429, 2.062, 0.5429, 1.366, 0.5627, 1.366, 0.5627, 2.062, 0.4768, 2.062, 0.4768, 1.366, 0.5429, 1.366, 0.5429, 2.062, 0.4571, 2.062, 0.4571, 1.366, 0.4571, 0.5627, 0.5429, 0.5627, 0.5429, 0.4768, 0.4571, 0.4768, 0.5429, 0.5627, 0.4571, 0.5627, 0.4571, 0.4768, 0.5429, 0.4768])
me_cube_004.materials.append(mat_redtop)
me_cube_004.update()
me_plane_006 = bpy.data.meshes.new('Plane.006')
me_plane_006.from_pydata([(-36.37, -21.19, 3.769), (36.52, -21.19, 3.769), (-36.37, 51.7, 3.769), (36.52, 51.7, 3.769), (-16.99, 33.48, -1.288), (-16.99, -6.409, -1.288), (17.06, -6.409, -1.288), (17.06, 33.48, -1.288), (-81.43, -66.25, 7.545), (81.58, -66.25, 7.545), (-81.43, 96.76, 7.545), (81.58, 96.76, 7.545), (-146.5, -131.3, -3.54), (146.7, -131.3, -3.54), (-146.5, 161.8, -3.54), (146.7, 161.8, -3.54)], [], [(5, 4, 2, 0), (6, 5, 0, 1), (7, 6, 1, 3), (4, 7, 3, 2), (3, 1, 9, 11), (0, 2, 10, 8), (2, 3, 11, 10), (1, 0, 8, 9), (11, 9, 13, 15), (8, 10, 14, 12), (10, 11, 15, 14), (9, 8, 12, 13)])
_uv = me_plane_006.uv_layers.new(name='UVMap')
_uv.uv.foreach_set('vector', [-8.029, -10.19, -8.029, 9.756, -17.72, 18.86, -17.72, -17.58, 8.997, -10.19, -8.029, -10.19, -17.72, -17.58, 18.72, -17.58, 8.997, 9.756, 8.997, -10.19, 18.72, -17.58, 18.72, 18.86, -8.029, 9.756, 8.997, 9.756, 18.72, 18.86, -17.72, 18.86, 18.72, 18.86, 18.72, -17.58, 41.26, -40.11, 41.26, 41.4, -17.72, -17.58, -17.72, 18.86, -40.25, 41.4, -40.25, -40.11, -17.72, 18.86, 18.72, 18.86, 41.26, 41.4, -40.25, 41.4, 18.72, -17.58, -17.72, -17.58, -40.25, -40.11, 41.26, -40.11, 41.26, 41.4, 41.26, -40.11, 73.8, -72.65, 73.8, 73.94, -40.25, -40.11, -40.25, 41.4, -72.79, 73.94, -72.79, -72.65, -40.25, 41.4, 41.26, 41.4, 73.8, 73.94, -72.79, 73.94, 41.26, -40.11, -40.25, -40.11, -72.79, -72.65, 73.8, -72.65])
me_plane_006.materials.append(mat_greentop)
me_plane_006.update()
me_cube_008 = bpy.data.meshes.new('Cube.008')
me_cube_008.from_pydata([(-3.688, -2.385, -21.99), (-3.688, -2.385, 5.914), (-3.688, 2.385, -21.99), (-3.688, 2.385, 5.914), (1.081, -2.385, -21.99), (1.081, -2.385, 5.914), (1.081, 2.385, -21.99), (1.081, 2.385, 5.914), (-2.385, -9.105, -21.99), (-2.385, -9.105, 3.896), (-2.385, -4.336, -21.99), (-2.385, -4.336, 3.896), (2.385, -9.105, -21.99), (2.385, -9.105, 3.896), (2.385, -4.336, -21.99), (2.385, -4.336, 3.896), (-6.238, -16.91, -21.99), (-6.238, -16.91, 7.293), (-6.238, -12.15, -21.99), (-6.238, -12.15, 7.293), (-1.469, -16.91, -21.99), (-1.469, -16.91, 7.293), (-1.469, -12.15, -21.99), (-1.469, -12.15, 7.293), (-3.577, 6.334, -21.99), (-3.577, 6.334, 3.684), (-3.577, 11.1, -21.99), (-3.577, 11.1, 3.684), (1.192, 6.334, -21.99), (1.192, 6.334, 3.684), (1.192, 11.1, -21.99), (1.192, 11.1, 3.684), (1.282, 14.17, -21.99), (1.282, 14.17, 5.614), (1.282, 18.94, -21.99), (1.282, 18.94, 5.614), (6.051, 14.17, -21.99), (6.051, 14.17, 5.614), (6.051, 18.94, -21.99), (6.051, 18.94, 5.614), (7.352, 23.77, -21.99), (7.352, 23.77, 3.209), (7.352, 28.54, -21.99), (7.352, 28.54, 3.209), (12.12, 23.77, -21.99), (12.12, 23.77, 3.209), (12.12, 28.54, -21.99), (12.12, 28.54, 3.209), (15.56, 26.39, -21.99), (15.56, 26.39, 3.209), (15.56, 31.16, -21.99), (15.56, 31.16, 3.209), (20.33, 26.39, -21.99), (20.33, 26.39, 3.209), (20.33, 31.16, -21.99), (20.33, 31.16, 3.209), (15.56, -24.7, -21.99), (15.56, -24.7, 4.957), (15.56, -19.94, -21.99), (15.56, -19.94, 4.957), (20.33, -24.7, -21.99), (20.33, -24.7, 4.957), (20.33, -19.94, -21.99), (20.33, -19.94, 4.957), (6.93, -27.66, -21.99), (6.93, -27.66, 0.03659), (6.93, -22.89, -21.99), (6.93, -22.89, 0.03659), (11.7, -27.66, -21.99), (11.7, -27.66, 0.03659), (11.7, -22.89, -21.99), (11.7, -22.89, 0.03659), (-2.397, -25.23, -21.99), (-2.397, -25.23, 4.141), (-2.397, -20.46, -21.99), (-2.397, -20.46, 4.141), (2.372, -25.23, -21.99), (2.372, -25.23, 4.141), (2.372, -20.46, -21.99), (2.372, -20.46, 4.141)], [], [(0, 1, 3, 2), (2, 3, 7, 6), (6, 7, 5, 4), (4, 5, 1, 0), (2, 6, 4, 0), (7, 3, 1, 5), (8, 9, 11, 10), (10, 11, 15, 14), (14, 15, 13, 12), (12, 13, 9, 8), (10, 14, 12, 8), (15, 11, 9, 13), (16, 17, 19, 18), (18, 19, 23, 22), (22, 23, 21, 20), (20, 21, 17, 16), (18, 22, 20, 16), (23, 19, 17, 21), (24, 25, 27, 26), (26, 27, 31, 30), (30, 31, 29, 28), (28, 29, 25, 24), (26, 30, 28, 24), (31, 27, 25, 29), (32, 33, 35, 34), (34, 35, 39, 38), (38, 39, 37, 36), (36, 37, 33, 32), (34, 38, 36, 32), (39, 35, 33, 37), (40, 41, 43, 42), (42, 43, 47, 46), (46, 47, 45, 44), (44, 45, 41, 40), (42, 46, 44, 40), (47, 43, 41, 45), (48, 49, 51, 50), (50, 51, 55, 54), (54, 55, 53, 52), (52, 53, 49, 48), (50, 54, 52, 48), (55, 51, 49, 53), (56, 57, 59, 58), (58, 59, 63, 62), (62, 63, 61, 60), (60, 61, 57, 56), (58, 62, 60, 56), (63, 59, 57, 61), (64, 65, 67, 66), (66, 67, 71, 70), (70, 71, 69, 68), (68, 69, 65, 64), (66, 70, 68, 64), (71, 67, 65, 69), (72, 73, 75, 74), (74, 75, 79, 78), (78, 79, 77, 76), (76, 77, 73, 72), (74, 78, 76, 72), (79, 75, 73, 77)])
_uv = me_cube_008.uv_layers.new(name='UVMap')
_uv.uv.foreach_set('vector', [-0.6923, -10.5, -0.6923, 3.457, 1.692, 3.457, 1.692, -10.5, -1.344, -10.5, -1.344, 3.457, 1.04, 3.457, 1.04, -10.5, 1.692, -10.5, 1.692, 3.457, -0.6923, 3.457, -0.6923, -10.5, 1.04, -10.5, 1.04, 3.457, -1.344, 3.457, -1.344, -10.5, -1.344, 1.692, 1.04, 1.692, 1.04, -0.6923, -1.344, -0.6923, 1.04, 1.692, -1.344, 1.692, -1.344, -0.6923, 1.04, -0.6923, -4.053, -10.5, -4.053, 2.448, -1.668, 2.448, -1.668, -10.5, -0.6923, -10.5, -0.6923, 2.448, 1.692, 2.448, 1.692, -10.5, -1.668, -10.5, -1.668, 2.448, -4.053, 2.448, -4.053, -10.5, 1.692, -10.5, 1.692, 2.448, -0.6923, 2.448, -0.6923, -10.5, -0.6923, -1.668, 1.692, -1.668, 1.692, -4.053, -0.6923, -4.053, 1.692, -1.668, -0.6923, -1.668, -0.6923, -4.053, 1.692, -4.053, -7.957, -10.5, -7.957, 4.146, -5.573, 4.146, -5.573, -10.5, -2.619, -10.5, -2.619, 4.146, -0.2346, 4.146, -0.2346, -10.5, -5.573, -10.5, -5.573, 4.146, -7.957, 4.146, -7.957, -10.5, -0.2346, -10.5, -0.2346, 4.146, -2.619, 4.146, -2.619, -10.5, -2.619, -5.573, -0.2346, -5.573, -0.2346, -7.957, -2.619, -7.957, -0.2346, -5.573, -2.619, -5.573, -2.619, -7.957, -0.2346, -7.957, 3.667, -10.5, 3.667, 2.342, 6.051, 2.342, 6.051, -10.5, -1.288, -10.5, -1.288, 2.342, 1.096, 2.342, 1.096, -10.5, 6.051, -10.5, 6.051, 2.342, 3.667, 2.342, 3.667, -10.5, 1.096, -10.5, 1.096, 2.342, -1.288, 2.342, -1.288, -10.5, -1.288, 6.051, 1.096, 6.051, 1.096, 3.667, -1.288, 3.667, 1.096, 6.051, -1.288, 6.051, -1.288, 3.667, 1.096, 3.667, 7.587, -10.5, 7.587, 3.307, 9.971, 3.307, 9.971, -10.5, 1.141, -10.5, 1.141, 3.307, 3.526, 3.307, 3.526, -10.5, 9.971, -10.5, 9.971, 3.307, 7.587, 3.307, 7.587, -10.5, 3.526, -10.5, 3.526, 3.307, 1.141, 3.307, 1.141, -10.5, 1.141, 9.971, 3.526, 9.971, 3.526, 7.587, 1.141, 7.587, 3.526, 9.971, 1.141, 9.971, 1.141, 7.587, 3.526, 7.587, 12.39, -10.5, 12.39, 2.104, 14.77, 2.104, 14.77, -10.5, 4.176, -10.5, 4.176, 2.104, 6.56, 2.104, 6.56, -10.5, 14.77, -10.5, 14.77, 2.104, 12.39, 2.104, 12.39, -10.5, 6.56, -10.5, 6.56, 2.104, 4.176, 2.104, 4.176, -10.5, 4.176, 14.77, 6.56, 14.77, 6.56, 12.39, 4.176, 12.39, 6.56, 14.77, 4.176, 14.77, 4.176, 12.39, 6.56, 12.39, 13.69, -10.5, 13.69, 2.104, 16.08, 2.104, 16.08, -10.5, 8.282, -10.5, 8.282, 2.104, 10.67, 2.104, 10.67, -10.5, 16.08, -10.5, 16.08, 2.104, 13.69, 2.104, 13.69, -10.5, 10.67, -10.5, 10.67, 2.104, 8.282, 2.104, 8.282, -10.5, 8.282, 16.08, 10.67, 16.08, 10.67, 13.69, 8.282, 13.69, 10.67, 16.08, 8.282, 16.08, 8.282, 13.69, 10.67, 13.69, -11.85, -10.5, -11.85, 2.978, -9.468, 2.978, -9.468, -10.5, 8.282, -10.5, 8.282, 2.978, 10.67, 2.978, 10.67, -10.5, -9.468, -10.5, -9.468, 2.978, -11.85, 2.978, -11.85, -10.5, 10.67, -10.5, 10.67, 2.978, 8.282, 2.978, 8.282, -10.5, 8.282, -9.468, 10.67, -9.468, 10.67, -11.85, 8.282, -11.85, 10.67, -9.468, 8.282, -9.468, 8.282, -11.85, 10.67, -11.85, -13.33, -10.5, -13.33, 0.5183, -10.94, 0.5183, -10.94, -10.5, 3.965, -10.5, 3.965, 0.5183, 6.35, 0.5183, 6.35, -10.5, -10.94, -10.5, -10.94, 0.5183, -13.33, 0.5183, -13.33, -10.5, 6.35, -10.5, 6.35, 0.5183, 3.965, 0.5183, 3.965, -10.5, 3.965, -10.94, 6.35, -10.94, 6.35, -13.33, 3.965, -13.33, 6.35, -10.94, 3.965, -10.94, 3.965, -13.33, 6.35, -13.33, -12.12, -10.5, -12.12, 2.57, -9.731, 2.57, -9.731, -10.5, -0.6986, -10.5, -0.6986, 2.57, 1.686, 2.57, 1.686, -10.5, -9.731, -10.5, -9.731, 2.57, -12.12, 2.57, -12.12, -10.5, 1.686, -10.5, 1.686, 2.57, -0.6986, 2.57, -0.6986, -10.5, -0.6986, -9.731, 1.686, -9.731, 1.686, -12.12, -0.6986, -12.12, 1.686, -9.731, -0.6985, -9.731, -0.6985, -12.12, 1.686, -12.12])
me_cube_008.materials.append(mat_greenside)
me_cube_008.update()
me_vert = bpy.data.meshes.new('Vert')
me_vert.from_pydata([(0.7752, 1.242, 0.4258), (-5.693, 1.242, 0.4258), (7.134, 1.242, 0.4258), (0.7752, -23.93, 0.4258), (-5.693, -23.93, 0.4258), (7.134, -23.93, 0.4258), (-5.693, -18.87, 0.4258), (7.134, -18.87, 0.4258), (-5.693, -3.259, 0.4258), (7.134, -3.259, 0.4258)], [], [])
me_vert.update()
me_vert_001 = bpy.data.meshes.new('Vert.001')
me_vert_001.from_pydata([(0.9097, -11.46, 6.801)], [], [])
me_vert_001.update()

# ---- objects
ob_cube_008 = bpy.data.objects.new('Cube.008', me_cube)
ob_plane_001 = bpy.data.objects.new('Plane.001', me_plane_001)
ob_cube = bpy.data.objects.new('Cube', me_cube_001)
ob_cube_001 = bpy.data.objects.new('Cube.001', me_cube_002)
ob_plane_002 = bpy.data.objects.new('Plane.002', me_plane_003)
ob_cube_004 = bpy.data.objects.new('Cube.004', me_cube_006)
ob_cube_005 = bpy.data.objects.new('Cube.005', me_cube_007)
ob_plane_004 = bpy.data.objects.new('Plane.004', me_plane_007)
ob_plane_003 = bpy.data.objects.new('Plane.003', me_plane_005)
ob_cube_007 = bpy.data.objects.new('Cube.007', me_cube_009)
ob_cube_002 = bpy.data.objects.new('Cube.002', me_cube_003)
ob_cube_003 = bpy.data.objects.new('Cube.003', me_cube_004)
ob_plane = bpy.data.objects.new('Plane', me_plane_006)
ob_cube_006 = bpy.data.objects.new('Cube.006', me_cube_008)
ob_regular = bpy.data.objects.new('regular', me_vert)
ob_mad = bpy.data.objects.new('mad', me_vert_001)

# ---- transforms, parenting, visibility, modifiers, constraints
ob_cube_008.location = (8.169, -3.796, 0.5865)
ob_cube_008.scale = (1.342, 1.342, 1.0)
_m = ob_cube_008.modifiers.new('Mirror', 'MIRROR')
_m.use_axis = (True, True, False)
_m.mirror_object = ob_cube
ob_plane_001.location = (-0.2038, 0.5786, 2.911)
ob_plane_001.scale = (0.2918, 0.2918, 0.2918)
_m = ob_plane_001.modifiers.new('Triangulate', 'TRIANGULATE')
_m.min_vertices = 5
_m = ob_plane_001.modifiers.new('Subdivision', 'SUBSURF')
_m.subdivision_type = 'SIMPLE'
_m.levels = 2
ob_cube.location = (-0.2038, 10.35, 4.948)
ob_cube.scale = (0.2918, 0.2918, 0.2918)
_m = ob_cube.modifiers.new('Mirror', 'MIRROR')
_m.use_axis = (True, True, False)
ob_cube_001.location = (-0.2038, 10.35, 4.948)
ob_cube_001.scale = (0.2918, 0.2918, 0.2918)
_m = ob_cube_001.modifiers.new('Array', 'ARRAY')
_m.count = 8
_m.relative_offset_displace = (0.0, 0.0, 4.1)
_m = ob_cube_001.modifiers.new('Mirror', 'MIRROR')
_m.use_axis = (False, True, False)
ob_plane_002.location = (-0.2038, 0.5786, 0.19)
ob_plane_002.scale = (0.2918, 0.2918, 0.2918)
_m = ob_plane_002.modifiers.new('Triangulate', 'TRIANGULATE')
_m.min_vertices = 5
_m = ob_plane_002.modifiers.new('Subdivision', 'SUBSURF')
_m.subdivision_type = 'SIMPLE'
_m.levels = 3
_m.show_only_control_edges = False
ob_cube_004.location = (-0.2038, 0.5786, -3.789)
ob_cube_004.scale = (0.8492, 0.8492, 0.8492)
ob_cube_005.location = (5.704, 0.5786, -3.789)
ob_cube_005.scale = (0.8492, 0.8492, 0.8492)
_m = ob_cube_005.modifiers.new('Mirror', 'MIRROR')
_m.mirror_object = ob_cube_004
ob_plane_004.location = (-0.2038, 0.5786, 0.19)
ob_plane_004.scale = (0.2918, 0.2918, 0.2918)
_m = ob_plane_004.modifiers.new('Triangulate', 'TRIANGULATE')
_m.min_vertices = 5
_m = ob_plane_004.modifiers.new('Subdivision', 'SUBSURF')
_m.subdivision_type = 'SIMPLE'
_m.levels = 3
_m.show_only_control_edges = False
ob_plane_003.location = (-0.2038, 0.5786, 0.19)
ob_plane_003.scale = (0.2918, 0.2918, 0.2918)
_m = ob_plane_003.modifiers.new('Triangulate', 'TRIANGULATE')
_m.min_vertices = 5
ob_cube_007.location = (-0.3177, 8.279, 4.072)
ob_cube_007.scale = (0.8492, 0.8492, 0.8492)
_m = ob_cube_007.modifiers.new('Mirror', 'MIRROR')
_m.use_axis = (False, True, False)
_m.mirror_object = ob_cube
ob_cube_002.location = (-28.47, 8.214, 5.602)
ob_cube_002.scale = (0.3436, 0.3436, 0.3436)
_m = ob_cube_002.modifiers.new('Mirror', 'MIRROR')
ob_cube_003.location = (-28.47, 8.214, 3.852)
ob_cube_003.scale = (0.3436, 0.3436, 0.3436)
_m = ob_cube_003.modifiers.new('Array', 'ARRAY')
_m.count = 8
_m.relative_offset_displace = (0.0, 0.0, 4.1)
ob_plane.location = (-0.2038, 0.5786, -2.442)
ob_plane.scale = (0.8492, 0.8492, 0.8492)
_m = ob_plane.modifiers.new('Subdivision', 'SUBSURF')
_m.subdivision_type = 'SIMPLE'
_m.levels = 3
_m.show_only_control_edges = False
ob_cube_006.location = (-18.63, 9.188, 6.435)
ob_cube_006.scale = (0.8492, 0.8492, 0.8492)
_m = ob_cube_006.modifiers.new('Mirror', 'MIRROR')
_m.mirror_object = ob_plane_002
ob_regular.location = (-1.054, 21.72, 0.1953)
ob_mad.location = (-1.054, 21.72, 0.1953)

# ---- collection membership
scene.collection.objects.link(ob_cube_008)
col_collection.objects.link(ob_plane_001)
col_collection.objects.link(ob_cube)
col_collection.objects.link(ob_cube_001)
col_collection.objects.link(ob_plane_002)
col_collection.objects.link(ob_cube_004)
col_collection.objects.link(ob_cube_005)
col_collection.objects.link(ob_plane_004)
col_collision.objects.link(ob_plane_003)
col_ladder.objects.link(ob_cube_007)
col_unuse.objects.link(ob_cube_002)
col_unuse.objects.link(ob_cube_003)
col_passthrough.objects.link(ob_plane)
col_passthrough.objects.link(ob_cube_006)
col_spawn.objects.link(ob_regular)
col_spawn.objects.link(ob_mad)
def _layer_coll(name, lc=None):
    lc = lc or bpy.context.view_layer.layer_collection
    for c in lc.children:
        if c.name == name: return c
        r = _layer_coll(name, c)
        if r: return r
_layer_coll('ladder').exclude = True
_layer_coll('unuse').exclude = True
_layer_coll('passthrough').exclude = True
_layer_coll('spawn').exclude = True

# ---- scene / render settings (as saved in the file)
scene.frame_start = 1; scene.frame_end = 250; scene.frame_set(1)
scene.render.engine = 'BLENDER_EEVEE_NEXT'
scene.cycles.sampling_pattern = 'TABULATED_SOBOL'
scene.view_settings.view_transform = 'Filmic'
bpy.context.view_layer.update()

# ---- added for rendering (the .blend has no active camera and no usable light): camera, sun
cam_auto = bpy.data.cameras.new('AutoCamera')
cam_auto.lens = 50.0
cam_auto.sensor_width = 36.0
cam_auto.clip_end = 6756.16
ob_auto_camera = bpy.data.objects.new('AutoCamera', cam_auto)
scene.collection.objects.link(ob_auto_camera)
ob_auto_camera.location = (385.044, -446.707, 303.383)
ob_auto_camera.rotation_euler = (1.09748, -7.21219e-08, 0.694738)
scene.camera = ob_auto_camera
light_auto_sun = bpy.data.lights.new('AutoSun', 'SUN')
light_auto_sun.energy = 3.0
light_auto_sun.angle = 0.0523599
ob_auto_sun = bpy.data.objects.new('AutoSun', light_auto_sun)
scene.collection.objects.link(ob_auto_sun)
ob_auto_sun.rotation_euler = (0.872665, 0.174533, 0.523599)
bpy.context.view_layer.update()
